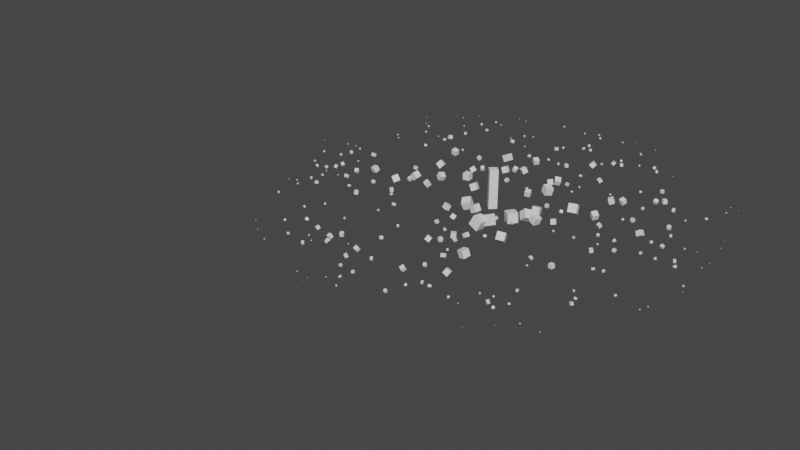 # Source: Stones01.blend  (saved by Blender 3.3.6; exported with 4.5.12 LTS)
import bpy
from mathutils import Matrix  # noqa: F401  (used for matrix-valued properties, if any)

bpy.ops.wm.read_factory_settings(use_empty=True)
scene = bpy.context.scene
scene.name = 'Scene'

# ---- collections
col_collection = bpy.data.collections.new('Collection'); scene.collection.children.link(col_collection)
col_inputstest = bpy.data.collections.new('InputsTest'); scene.collection.children.link(col_inputstest)

# ---- node groups
ng_geometry_nodes = bpy.data.node_groups.new('Geometry Nodes', 'GeometryNodeTree')
_s = ng_geometry_nodes.interface.new_socket(name='Geometry', in_out='OUTPUT', socket_type='NodeSocketGeometry')
_s = ng_geometry_nodes.interface.new_socket(name='Geometry', in_out='INPUT', socket_type='NodeSocketGeometry')
_s = ng_geometry_nodes.interface.new_socket(name='Radius', in_out='INPUT', socket_type='NodeSocketFloat')
_s.subtype = 'DISTANCE'
_s.default_value = 50.0
_s.min_value = 0.0
_s.max_value = 1000.0
_s = ng_geometry_nodes.interface.new_socket(name='Density Factor', in_out='INPUT', socket_type='NodeSocketFloat')
_s.subtype = 'FACTOR'
_s.default_value = 0.1604
_s.min_value = 0.0
_s.max_value = 1.0
_s = ng_geometry_nodes.interface.new_socket(name='Distance Min', in_out='INPUT', socket_type='NodeSocketFloat')
_s.subtype = 'DISTANCE'
_s.default_value = 2.0
_s.min_value = 0.0
_s = ng_geometry_nodes.interface.new_socket(name='Density Max', in_out='INPUT', socket_type='NodeSocketFloat')
_s.default_value = 500.0
_s.min_value = 0.0
_s = ng_geometry_nodes.interface.new_socket(name='Seed', in_out='INPUT', socket_type='NodeSocketInt')
_s = ng_geometry_nodes.interface.new_socket(name='Scale 1', in_out='INPUT', socket_type='NodeSocketFloat')
_s.default_value = 1.0
_s = ng_geometry_nodes.interface.new_socket(name='Scale 2', in_out='INPUT', socket_type='NodeSocketFloat')
_s.default_value = 1.0
ng_geometry_nodes.is_modifier = True
# nodes of 'Geometry Nodes' reference scene objects; filled in after objects exist

# ---- world
world_world = bpy.data.worlds.new('World'); scene.world = world_world
world_world.use_nodes = True; world_world.node_tree.nodes.clear()
_N = world_world.node_tree.nodes; _L = world_world.node_tree.links
n0 = _N.new('ShaderNodeOutputWorld'); n0.name = 'World Output'; n0.location = (300, 300)
n1 = _N.new('ShaderNodeBackground'); n1.name = 'Background'; n1.location = (10, 300)
n1.inputs[0].default_value = (0.05088, 0.05088, 0.05088, 1.0)
_L.new(n1.outputs[0], n0.inputs[0])
n0.is_active_output = True
world_world.color = (0.05088, 0.05088, 0.05088)
world_world.use_sun_shadow = False
world_world.sun_shadow_jitter_overblur = 0.0

# ---- meshes
me_plane = bpy.data.meshes.new('Plane')
me_plane.from_pydata([], [], [])
_uv = me_plane.uv_layers.new(name='UVMap')
_uv.uv.foreach_set('vector', [])
me_plane.update()
me_plane_003 = bpy.data.meshes.new('Plane.003')
me_plane_003.from_pydata([(-48.14, -85.59, 0.0), (39.23, -85.59, 0.0), (-48.14, 30.36, 0.0), (39.23, 30.36, 0.0)], [], [(0, 1, 3, 2)])
_uv = me_plane_003.uv_layers.new(name='UVMap')
_uv.uv.foreach_set('vector', [0.0, 0.0, 1.0, 0.0, 1.0, 1.0, 0.0, 1.0])
me_plane_003.update()
me_suzanne = bpy.data.meshes.new('Suzanne')
me_suzanne.from_pydata([(0.4375, -0.7656, 0.1641), (-0.4375, -0.7656, 0.1641), (0.5, -0.6875, 0.09375), (-0.5, -0.6875, 0.09375), (0.5469, -0.5781, 0.05469), (-0.5469, -0.5781, 0.05469), (0.3516, -0.6172, -0.02344), (-0.3516, -0.6172, -0.02344), (0.3516, -0.7188, 0.03125), (-0.3516, -0.7188, 0.03125), (0.3516, -0.7812, 0.1328), (-0.3516, -0.7812, 0.1328), (0.2734, -0.7969, 0.1641), (-0.2734, -0.7969, 0.1641), (0.2031, -0.7422, 0.09375), (-0.2031, -0.7422, 0.09375), (0.1562, -0.6484, 0.05469), (-0.1562, -0.6484, 0.05469), (0.07812, -0.6562, 0.2422), (-0.07812, -0.6562, 0.2422), (0.1406, -0.7422, 0.2422), (-0.1406, -0.7422, 0.2422), (0.2422, -0.7969, 0.2422), (-0.2422, -0.7969, 0.2422), (0.2734, -0.7969, 0.3281), (-0.2734, -0.7969, 0.3281), (0.2031, -0.7422, 0.3906), (-0.2031, -0.7422, 0.3906), (0.1562, -0.6484, 0.4375), (-0.1562, -0.6484, 0.4375), (0.3516, -0.6172, 0.5156), (-0.3516, -0.6172, 0.5156), (0.3516, -0.7188, 0.4531), (-0.3516, -0.7188, 0.4531), (0.3516, -0.7812, 0.3594), (-0.3516, -0.7812, 0.3594), (0.4375, -0.7656, 0.3281), (-0.4375, -0.7656, 0.3281), (0.5, -0.6875, 0.3906), (-0.5, -0.6875, 0.3906), (0.5469, -0.5781, 0.4375), (-0.5469, -0.5781, 0.4375), (0.625, -0.5625, 0.2422), (-0.625, -0.5625, 0.2422), (0.5625, -0.6719, 0.2422), (-0.5625, -0.6719, 0.2422), (0.4688, -0.7578, 0.2422), (-0.4688, -0.7578, 0.2422), (0.4766, -0.7734, 0.2422), (-0.4766, -0.7734, 0.2422), (0.4453, -0.7812, 0.3359), (-0.4453, -0.7812, 0.3359), (0.3516, -0.8047, 0.375), (-0.3516, -0.8047, 0.375), (0.2656, -0.8203, 0.3359), (-0.2656, -0.8203, 0.3359), (0.2266, -0.8203, 0.2422), (-0.2266, -0.8203, 0.2422), (0.2656, -0.8203, 0.1562), (-0.2656, -0.8203, 0.1562), (0.3516, -0.8281, 0.2422), (-0.3516, -0.8281, 0.2422), (0.3516, -0.8047, 0.1172), (-0.3516, -0.8047, 0.1172), (0.4453, -0.7812, 0.1562), (-0.4453, -0.7812, 0.1562), (0.0, -0.7422, 0.4297), (0.0, -0.8203, 0.3516), (0.0, -0.7344, -0.6797), (0.0, -0.7812, -0.3203), (0.0, -0.7969, -0.1875), (0.0, -0.7188, -0.7734), (0.0, -0.6016, 0.4062), (0.0, -0.5703, 0.5703), (0.0, 0.5469, 0.8984), (0.0, 0.8516, 0.5625), (0.0, 0.8281, 0.07031), (0.0, 0.3516, -0.3828), (0.2031, -0.5625, -0.1875), (-0.2031, -0.5625, -0.1875), (0.3125, -0.5703, -0.4375), (-0.3125, -0.5703, -0.4375), (0.3516, -0.5703, -0.6953), (-0.3516, -0.5703, -0.6953), (0.3672, -0.5312, -0.8906), (-0.3672, -0.5312, -0.8906), (0.3281, -0.5234, -0.9453), (-0.3281, -0.5234, -0.9453), (0.1797, -0.5547, -0.9688), (-0.1797, -0.5547, -0.9688), (0.0, -0.5781, -0.9844), (0.4375, -0.5312, -0.1406), (-0.4375, -0.5312, -0.1406), (0.6328, -0.5391, -0.03906), (-0.6328, -0.5391, -0.03906), (0.8281, -0.4453, 0.1484), (-0.8281, -0.4453, 0.1484), (0.8594, -0.5938, 0.4297), (-0.8594, -0.5938, 0.4297), (0.7109, -0.625, 0.4844), (-0.7109, -0.625, 0.4844), (0.4922, -0.6875, 0.6016), (-0.4922, -0.6875, 0.6016), (0.3203, -0.7344, 0.7578), (-0.3203, -0.7344, 0.7578), (0.1562, -0.7578, 0.7188), (-0.1562, -0.7578, 0.7188), (0.0625, -0.75, 0.4922), (-0.0625, -0.75, 0.4922), (0.1641, -0.7734, 0.4141), (-0.1641, -0.7734, 0.4141), (0.125, -0.7656, 0.3047), (-0.125, -0.7656, 0.3047), (0.2031, -0.7422, 0.09375), (-0.2031, -0.7422, 0.09375), (0.375, -0.7031, 0.01562), (-0.375, -0.7031, 0.01562), (0.4922, -0.6719, 0.0625), (-0.4922, -0.6719, 0.0625), (0.625, -0.6484, 0.1875), (-0.625, -0.6484, 0.1875), (0.6406, -0.6484, 0.2969), (-0.6406, -0.6484, 0.2969), (0.6016, -0.6641, 0.375), (-0.6016, -0.6641, 0.375), (0.4297, -0.7188, 0.4375), (-0.4297, -0.7188, 0.4375), (0.25, -0.7578, 0.4688), (-0.25, -0.7578, 0.4688), (0.0, -0.7344, -0.7656), (0.1094, -0.7344, -0.7188), (-0.1094, -0.7344, -0.7188), (0.1172, -0.7109, -0.8359), (-0.1172, -0.7109, -0.8359), (0.0625, -0.6953, -0.8828), (-0.0625, -0.6953, -0.8828), (0.0, -0.6875, -0.8906), (0.0, -0.75, -0.1953), (0.0, -0.7422, -0.1406), (0.1016, -0.7422, -0.1484), (-0.1016, -0.7422, -0.1484), (0.125, -0.75, -0.2266), (-0.125, -0.75, -0.2266), (0.08594, -0.7422, -0.2891), (-0.08594, -0.7422, -0.2891), (0.3984, -0.6719, -0.04688), (-0.3984, -0.6719, -0.04688), (0.6172, -0.625, 0.05469), (-0.6172, -0.625, 0.05469), (0.7266, -0.6016, 0.2031), (-0.7266, -0.6016, 0.2031), (0.7422, -0.6562, 0.375), (-0.7422, -0.6562, 0.375), (0.6875, -0.7266, 0.4141), (-0.6875, -0.7266, 0.4141), (0.4375, -0.7969, 0.5469), (-0.4375, -0.7969, 0.5469), (0.3125, -0.8359, 0.6406), (-0.3125, -0.8359, 0.6406), (0.2031, -0.8516, 0.6172), (-0.2031, -0.8516, 0.6172), (0.1016, -0.8438, 0.4297), (-0.1016, -0.8438, 0.4297), (0.125, -0.8125, -0.1016), (-0.125, -0.8125, -0.1016), (0.2109, -0.7109, -0.4453), (-0.2109, -0.7109, -0.4453), (0.25, -0.6875, -0.7031), (-0.25, -0.6875, -0.7031), (0.2656, -0.6641, -0.8203), (-0.2656, -0.6641, -0.8203), (0.2344, -0.6328, -0.9141), (-0.2344, -0.6328, -0.9141), (0.1641, -0.6328, -0.9297), (-0.1641, -0.6328, -0.9297), (0.0, -0.6406, -0.9453), (0.0, -0.7266, 0.04688), (0.0, -0.7656, 0.2109), (0.3281, -0.7422, 0.4766), (-0.3281, -0.7422, 0.4766), (0.1641, -0.75, 0.1406), (-0.1641, -0.75, 0.1406), (0.1328, -0.7578, 0.2109), (-0.1328, -0.7578, 0.2109), (0.1172, -0.7344, -0.6875), (-0.1172, -0.7344, -0.6875), (0.07812, -0.75, -0.4453), (-0.07812, -0.75, -0.4453), (0.0, -0.75, -0.4453), (0.0, -0.7422, -0.3281), (0.09375, -0.7812, -0.2734), (-0.09375, -0.7812, -0.2734), (0.1328, -0.7969, -0.2266), (-0.1328, -0.7969, -0.2266), (0.1094, -0.7812, -0.1328), (-0.1094, -0.7812, -0.1328), (0.03906, -0.7812, -0.125), (-0.03906, -0.7812, -0.125), (0.0, -0.8281, -0.2031), (0.04688, -0.8125, -0.1484), (-0.04688, -0.8125, -0.1484), (0.09375, -0.8125, -0.1562), (-0.09375, -0.8125, -0.1562), (0.1094, -0.8281, -0.2266), (-0.1094, -0.8281, -0.2266), (0.07812, -0.8047, -0.25), (-0.07812, -0.8047, -0.25), (0.0, -0.8047, -0.2891), (0.2578, -0.5547, -0.3125), (-0.2578, -0.5547, -0.3125), (0.1641, -0.7109, -0.2422), (-0.1641, -0.7109, -0.2422), (0.1797, -0.7109, -0.3125), (-0.1797, -0.7109, -0.3125), (0.2344, -0.5547, -0.25), (-0.2344, -0.5547, -0.25), (0.0, -0.6875, -0.875), (0.04688, -0.6875, -0.8672), (-0.04688, -0.6875, -0.8672), (0.09375, -0.7109, -0.8203), (-0.09375, -0.7109, -0.8203), (0.09375, -0.7266, -0.7422), (-0.09375, -0.7266, -0.7422), (0.0, -0.6562, -0.7812), (0.09375, -0.6641, -0.75), (-0.09375, -0.6641, -0.75), (0.09375, -0.6406, -0.8125), (-0.09375, -0.6406, -0.8125), (0.04688, -0.6328, -0.8516), (-0.04688, -0.6328, -0.8516), (0.0, -0.6328, -0.8594), (0.1719, -0.7812, 0.2188), (-0.1719, -0.7812, 0.2188), (0.1875, -0.7734, 0.1562), (-0.1875, -0.7734, 0.1562), (0.3359, -0.7578, 0.4297), (-0.3359, -0.7578, 0.4297), (0.2734, -0.7734, 0.4219), (-0.2734, -0.7734, 0.4219), (0.4219, -0.7734, 0.3984), (-0.4219, -0.7734, 0.3984), (0.5625, -0.6953, 0.3516), (-0.5625, -0.6953, 0.3516), (0.5859, -0.6875, 0.2891), (-0.5859, -0.6875, 0.2891), (0.5781, -0.6797, 0.1953), (-0.5781, -0.6797, 0.1953), (0.4766, -0.7188, 0.1016), (-0.4766, -0.7188, 0.1016), (0.375, -0.7422, 0.0625), (-0.375, -0.7422, 0.0625), (0.2266, -0.7812, 0.1094), (-0.2266, -0.7812, 0.1094), (0.1797, -0.7812, 0.2969), (-0.1797, -0.7812, 0.2969), (0.2109, -0.7812, 0.375), (-0.2109, -0.7812, 0.375), (0.2344, -0.7578, 0.3594), (-0.2344, -0.7578, 0.3594), (0.1953, -0.7578, 0.2969), (-0.1953, -0.7578, 0.2969), (0.2422, -0.7578, 0.125), (-0.2422, -0.7578, 0.125), (0.375, -0.7266, 0.08594), (-0.375, -0.7266, 0.08594), (0.4609, -0.7031, 0.1172), (-0.4609, -0.7031, 0.1172), (0.5469, -0.6719, 0.2109), (-0.5469, -0.6719, 0.2109), (0.5547, -0.6719, 0.2812), (-0.5547, -0.6719, 0.2812), (0.5312, -0.6797, 0.3359), (-0.5312, -0.6797, 0.3359), (0.4141, -0.75, 0.3906), (-0.4141, -0.75, 0.3906), (0.2812, -0.7656, 0.3984), (-0.2812, -0.7656, 0.3984), (0.3359, -0.75, 0.4062), (-0.3359, -0.75, 0.4062), (0.2031, -0.75, 0.1719), (-0.2031, -0.75, 0.1719), (0.1953, -0.75, 0.2266), (-0.1953, -0.75, 0.2266), (0.1094, -0.6094, 0.4609), (-0.1094, -0.6094, 0.4609), (0.1953, -0.6172, 0.6641), (-0.1953, -0.6172, 0.6641), (0.3359, -0.5938, 0.6875), (-0.3359, -0.5938, 0.6875), (0.4844, -0.5547, 0.5547), (-0.4844, -0.5547, 0.5547), (0.6797, -0.4922, 0.4531), (-0.6797, -0.4922, 0.4531), (0.7969, -0.4609, 0.4062), (-0.7969, -0.4609, 0.4062), (0.7734, -0.375, 0.1641), (-0.7734, -0.375, 0.1641), (0.6016, -0.4141, 0.0), (-0.6016, -0.4141, 0.0), (0.4375, -0.4688, -0.09375), (-0.4375, -0.4688, -0.09375), (0.0, -0.2891, 0.8984), (0.0, 0.07812, 0.9844), (0.0, 0.6719, -0.1953), (0.0, -0.1875, -0.4609), (0.0, -0.4609, -0.9766), (0.0, -0.3438, -0.8047), (0.0, -0.3203, -0.5703), (0.0, -0.2812, -0.4844), (0.8516, -0.05469, 0.2344), (-0.8516, -0.05469, 0.2344), (0.8594, 0.04688, 0.3203), (-0.8594, 0.04688, 0.3203), (0.7734, 0.4375, 0.2656), (-0.7734, 0.4375, 0.2656), (0.4609, 0.7031, 0.4375), (-0.4609, 0.7031, 0.4375), (0.7344, -0.07031, -0.04688), (-0.7344, -0.07031, -0.04688), (0.5938, 0.1641, -0.125), (-0.5938, 0.1641, -0.125), (0.6406, 0.4297, -0.007812), (-0.6406, 0.4297, -0.007812), (0.3359, 0.6641, 0.05469), (-0.3359, 0.6641, 0.05469), (0.2344, -0.4062, -0.3516), (-0.2344, -0.4062, -0.3516), (0.1797, -0.2578, -0.4141), (-0.1797, -0.2578, -0.4141), (0.2891, -0.3828, -0.7109), (-0.2891, -0.3828, -0.7109), (0.25, -0.3906, -0.5), (-0.25, -0.3906, -0.5), (0.3281, -0.3984, -0.9141), (-0.3281, -0.3984, -0.9141), (0.1406, -0.3672, -0.7578), (-0.1406, -0.3672, -0.7578), (0.125, -0.3594, -0.5391), (-0.125, -0.3594, -0.5391), (0.1641, -0.4375, -0.9453), (-0.1641, -0.4375, -0.9453), (0.2188, -0.4297, -0.2812), (-0.2188, -0.4297, -0.2812), (0.2109, -0.4688, -0.2266), (-0.2109, -0.4688, -0.2266), (0.2031, -0.5, -0.1719), (-0.2031, -0.5, -0.1719), (0.2109, -0.1641, -0.3906), (-0.2109, -0.1641, -0.3906), (0.2969, 0.2656, -0.3125), (-0.2969, 0.2656, -0.3125), (0.3438, 0.5391, -0.1484), (-0.3438, 0.5391, -0.1484), (0.4531, 0.3828, 0.8672), (-0.4531, 0.3828, 0.8672), (0.4531, 0.07031, 0.9297), (-0.4531, 0.07031, 0.9297), (0.4531, -0.2344, 0.8516), (-0.4531, -0.2344, 0.8516), (0.4609, -0.4297, 0.5234), (-0.4609, -0.4297, 0.5234), (0.7266, -0.3359, 0.4062), (-0.7266, -0.3359, 0.4062), (0.6328, -0.2812, 0.4531), (-0.6328, -0.2812, 0.4531), (0.6406, -0.05469, 0.7031), (-0.6406, -0.05469, 0.7031), (0.7969, -0.125, 0.5625), (-0.7969, -0.125, 0.5625), (0.7969, 0.1172, 0.6172), (-0.7969, 0.1172, 0.6172), (0.6406, 0.1953, 0.75), (-0.6406, 0.1953, 0.75), (0.6406, 0.4453, 0.6797), (-0.6406, 0.4453, 0.6797), (0.7969, 0.3594, 0.5391), (-0.7969, 0.3594, 0.5391), (0.6172, 0.5859, 0.3281), (-0.6172, 0.5859, 0.3281), (0.4844, 0.5469, 0.02344), (-0.4844, 0.5469, 0.02344), (0.8203, 0.2031, 0.3281), (-0.8203, 0.2031, 0.3281), (0.4062, -0.1484, -0.1719), (-0.4062, -0.1484, -0.1719), (0.4297, 0.2109, -0.1953), (-0.4297, 0.2109, -0.1953), (0.8906, 0.2344, 0.4062), (-0.8906, 0.2344, 0.4062), (0.7734, 0.125, -0.1406), (-0.7734, 0.125, -0.1406), (1.039, 0.3281, -0.1016), (-1.039, 0.3281, -0.1016), (1.281, 0.4297, 0.05469), (-1.281, 0.4297, 0.05469), (1.352, 0.4219, 0.3203), (-1.352, 0.4219, 0.3203), (1.234, 0.4219, 0.5078), (-1.234, 0.4219, 0.5078), (1.023, 0.3125, 0.4766), (-1.023, 0.3125, 0.4766), (1.016, 0.2891, 0.4141), (-1.016, 0.2891, 0.4141), (1.188, 0.3906, 0.4375), (-1.188, 0.3906, 0.4375), (1.266, 0.4062, 0.2891), (-1.266, 0.4062, 0.2891), (1.211, 0.4062, 0.07812), (-1.211, 0.4062, 0.07812), (1.031, 0.3047, -0.03906), (-1.031, 0.3047, -0.03906), (0.8281, 0.1328, -0.07031), (-0.8281, 0.1328, -0.07031), (0.9219, 0.2188, 0.3594), (-0.9219, 0.2188, 0.3594), (0.9453, 0.2891, 0.3047), (-0.9453, 0.2891, 0.3047), (0.8828, 0.2109, -0.02344), (-0.8828, 0.2109, -0.02344), (1.039, 0.3672, 0.0), (-1.039, 0.3672, 0.0), (1.188, 0.4453, 0.09375), (-1.188, 0.4453, 0.09375), (1.234, 0.4453, 0.25), (-1.234, 0.4453, 0.25), (1.172, 0.4375, 0.3594), (-1.172, 0.4375, 0.3594), (1.023, 0.3594, 0.3438), (-1.023, 0.3594, 0.3438), (0.8438, 0.2109, 0.2891), (-0.8438, 0.2109, 0.2891), (0.8359, 0.2734, 0.1719), (-0.8359, 0.2734, 0.1719), (0.7578, 0.2734, 0.09375), (-0.7578, 0.2734, 0.09375), (0.8203, 0.2734, 0.08594), (-0.8203, 0.2734, 0.08594), (0.8438, 0.2734, 0.01562), (-0.8438, 0.2734, 0.01562), (0.8125, 0.2734, -0.01562), (-0.8125, 0.2734, -0.01562), (0.7266, 0.07031, 0.0), (-0.7266, 0.07031, 0.0), (0.7188, 0.1719, -0.02344), (-0.7188, 0.1719, -0.02344), (0.7188, 0.1875, 0.03906), (-0.7188, 0.1875, 0.03906), (0.7969, 0.2109, 0.2031), (-0.7969, 0.2109, 0.2031), (0.8906, 0.2656, 0.2422), (-0.8906, 0.2656, 0.2422), (0.8906, 0.3203, 0.2344), (-0.8906, 0.3203, 0.2344), (0.8125, 0.3203, -0.01562), (-0.8125, 0.3203, -0.01562), (0.8516, 0.3203, 0.01562), (-0.8516, 0.3203, 0.01562), (0.8281, 0.3203, 0.07812), (-0.8281, 0.3203, 0.07812), (0.7656, 0.3203, 0.09375), (-0.7656, 0.3203, 0.09375), (0.8438, 0.3203, 0.1719), (-0.8438, 0.3203, 0.1719), (1.039, 0.4141, 0.3281), (-1.039, 0.4141, 0.3281), (1.188, 0.4844, 0.3438), (-1.188, 0.4844, 0.3438), (1.258, 0.4922, 0.2422), (-1.258, 0.4922, 0.2422), (1.211, 0.4844, 0.08594), (-1.211, 0.4844, 0.08594), (1.047, 0.4219, 0.0), (-1.047, 0.4219, 0.0), (0.8828, 0.2656, -0.01562), (-0.8828, 0.2656, -0.01562), (0.9531, 0.3438, 0.2891), (-0.9531, 0.3438, 0.2891), (0.8906, 0.3281, 0.1094), (-0.8906, 0.3281, 0.1094), (0.9375, 0.3359, 0.0625), (-0.9375, 0.3359, 0.0625), (1.0, 0.3672, 0.125), (-1.0, 0.3672, 0.125), (0.9609, 0.3516, 0.1719), (-0.9609, 0.3516, 0.1719), (1.016, 0.375, 0.2344), (-1.016, 0.375, 0.2344), (1.055, 0.3828, 0.1875), (-1.055, 0.3828, 0.1875), (1.109, 0.3906, 0.2109), (-1.109, 0.3906, 0.2109), (1.086, 0.3906, 0.2734), (-1.086, 0.3906, 0.2734), (1.023, 0.4844, 0.4375), (-1.023, 0.4844, 0.4375), (1.25, 0.5469, 0.4688), (-1.25, 0.5469, 0.4688), (1.367, 0.5, 0.2969), (-1.367, 0.5, 0.2969), (1.312, 0.5312, 0.05469), (-1.312, 0.5312, 0.05469), (1.039, 0.4922, -0.08594), (-1.039, 0.4922, -0.08594), (0.7891, 0.3281, -0.125), (-0.7891, 0.3281, -0.125), (0.8594, 0.3828, 0.3828), (-0.8594, 0.3828, 0.3828)], [], [(46, 0, 2, 44), (3, 1, 47, 45), (44, 2, 4, 42), (5, 3, 45, 43), (2, 8, 6, 4), (7, 9, 3, 5), (0, 10, 8, 2), (9, 11, 1, 3), (10, 12, 14, 8), (15, 13, 11, 9), (8, 14, 16, 6), (17, 15, 9, 7), (14, 20, 18, 16), (19, 21, 15, 17), (12, 22, 20, 14), (21, 23, 13, 15), (22, 24, 26, 20), (27, 25, 23, 21), (20, 26, 28, 18), (29, 27, 21, 19), (26, 32, 30, 28), (31, 33, 27, 29), (24, 34, 32, 26), (33, 35, 25, 27), (34, 36, 38, 32), (39, 37, 35, 33), (32, 38, 40, 30), (41, 39, 33, 31), (38, 44, 42, 40), (43, 45, 39, 41), (36, 46, 44, 38), (45, 47, 37, 39), (46, 36, 50, 48), (51, 37, 47, 49), (36, 34, 52, 50), (53, 35, 37, 51), (34, 24, 54, 52), (55, 25, 35, 53), (24, 22, 56, 54), (57, 23, 25, 55), (22, 12, 58, 56), (59, 13, 23, 57), (12, 10, 62, 58), (63, 11, 13, 59), (10, 0, 64, 62), (65, 1, 11, 63), (0, 46, 48, 64), (49, 47, 1, 65), (60, 64, 48), (49, 65, 61), (62, 64, 60), (61, 65, 63), (60, 58, 62), (63, 59, 61), (60, 56, 58), (59, 57, 61), (60, 54, 56), (57, 55, 61), (60, 52, 54), (55, 53, 61), (60, 50, 52), (53, 51, 61), (60, 48, 50), (51, 49, 61), (88, 173, 175, 90), (175, 174, 89, 90), (86, 171, 173, 88), (174, 172, 87, 89), (84, 169, 171, 86), (172, 170, 85, 87), (82, 167, 169, 84), (170, 168, 83, 85), (80, 165, 167, 82), (168, 166, 81, 83), (78, 91, 145, 163), (146, 92, 79, 164), (91, 93, 147, 145), (148, 94, 92, 146), (93, 95, 149, 147), (150, 96, 94, 148), (95, 97, 151, 149), (152, 98, 96, 150), (97, 99, 153, 151), (154, 100, 98, 152), (99, 101, 155, 153), (156, 102, 100, 154), (101, 103, 157, 155), (158, 104, 102, 156), (103, 105, 159, 157), (160, 106, 104, 158), (105, 107, 161, 159), (162, 108, 106, 160), (107, 66, 67, 161), (67, 66, 108, 162), (109, 127, 159, 161), (160, 128, 110, 162), (127, 178, 157, 159), (158, 179, 128, 160), (125, 155, 157, 178), (158, 156, 126, 179), (123, 153, 155, 125), (156, 154, 124, 126), (121, 151, 153, 123), (154, 152, 122, 124), (119, 149, 151, 121), (152, 150, 120, 122), (117, 147, 149, 119), (150, 148, 118, 120), (115, 145, 147, 117), (148, 146, 116, 118), (113, 163, 145, 115), (146, 164, 114, 116), (113, 180, 176, 163), (176, 181, 114, 164), (109, 161, 67, 111), (67, 162, 110, 112), (111, 67, 177, 182), (177, 67, 112, 183), (176, 180, 182, 177), (183, 181, 176, 177), (134, 136, 175, 173), (175, 136, 135, 174), (132, 134, 173, 171), (174, 135, 133, 172), (130, 132, 171, 169), (172, 133, 131, 170), (165, 186, 184, 167), (185, 187, 166, 168), (130, 169, 167, 184), (168, 170, 131, 185), (143, 189, 188, 186), (188, 189, 144, 187), (184, 186, 188, 68), (188, 187, 185, 68), (129, 130, 184, 68), (185, 131, 129, 68), (141, 192, 190, 143), (191, 193, 142, 144), (139, 194, 192, 141), (193, 195, 140, 142), (138, 196, 194, 139), (195, 197, 138, 140), (137, 70, 196, 138), (197, 70, 137, 138), (189, 143, 190, 69), (191, 144, 189, 69), (69, 190, 205, 207), (206, 191, 69, 207), (70, 198, 199, 196), (200, 198, 70, 197), (196, 199, 201, 194), (202, 200, 197, 195), (194, 201, 203, 192), (204, 202, 195, 193), (192, 203, 205, 190), (206, 204, 193, 191), (198, 203, 201, 199), (202, 204, 198, 200), (198, 207, 205, 203), (206, 207, 198, 204), (138, 139, 163, 176), (164, 140, 138, 176), (139, 141, 210, 163), (211, 142, 140, 164), (141, 143, 212, 210), (213, 144, 142, 211), (143, 186, 165, 212), (166, 187, 144, 213), (80, 208, 212, 165), (213, 209, 81, 166), (208, 214, 210, 212), (211, 215, 209, 213), (78, 163, 210, 214), (211, 164, 79, 215), (130, 129, 71, 221), (71, 129, 131, 222), (132, 130, 221, 219), (222, 131, 133, 220), (134, 132, 219, 217), (220, 133, 135, 218), (136, 134, 217, 216), (218, 135, 136, 216), (216, 217, 228, 230), (229, 218, 216, 230), (217, 219, 226, 228), (227, 220, 218, 229), (219, 221, 224, 226), (225, 222, 220, 227), (221, 71, 223, 224), (223, 71, 222, 225), (223, 230, 228, 224), (229, 230, 223, 225), (224, 228, 226), (227, 229, 225), (182, 180, 233, 231), (234, 181, 183, 232), (111, 182, 231, 253), (232, 183, 112, 254), (109, 111, 253, 255), (254, 112, 110, 256), (180, 113, 251, 233), (252, 114, 181, 234), (113, 115, 249, 251), (250, 116, 114, 252), (115, 117, 247, 249), (248, 118, 116, 250), (117, 119, 245, 247), (246, 120, 118, 248), (119, 121, 243, 245), (244, 122, 120, 246), (121, 123, 241, 243), (242, 124, 122, 244), (123, 125, 239, 241), (240, 126, 124, 242), (125, 178, 235, 239), (236, 179, 126, 240), (178, 127, 237, 235), (238, 128, 179, 236), (127, 109, 255, 237), (256, 110, 128, 238), (237, 255, 257, 275), (258, 256, 238, 276), (235, 237, 275, 277), (276, 238, 236, 278), (239, 235, 277, 273), (278, 236, 240, 274), (241, 239, 273, 271), (274, 240, 242, 272), (243, 241, 271, 269), (272, 242, 244, 270), (245, 243, 269, 267), (270, 244, 246, 268), (247, 245, 267, 265), (268, 246, 248, 266), (249, 247, 265, 263), (266, 248, 250, 264), (251, 249, 263, 261), (264, 250, 252, 262), (233, 251, 261, 279), (262, 252, 234, 280), (255, 253, 259, 257), (260, 254, 256, 258), (253, 231, 281, 259), (282, 232, 254, 260), (231, 233, 279, 281), (280, 234, 232, 282), (66, 107, 283, 72), (284, 108, 66, 72), (107, 105, 285, 283), (286, 106, 108, 284), (105, 103, 287, 285), (288, 104, 106, 286), (103, 101, 289, 287), (290, 102, 104, 288), (101, 99, 291, 289), (292, 100, 102, 290), (99, 97, 293, 291), (294, 98, 100, 292), (97, 95, 295, 293), (296, 96, 98, 294), (95, 93, 297, 295), (298, 94, 96, 296), (93, 91, 299, 297), (300, 92, 94, 298), (307, 308, 327, 337), (328, 308, 307, 338), (306, 307, 337, 335), (338, 307, 306, 336), (305, 306, 335, 339), (336, 306, 305, 340), (88, 90, 305, 339), (305, 90, 89, 340), (86, 88, 339, 333), (340, 89, 87, 334), (84, 86, 333, 329), (334, 87, 85, 330), (82, 84, 329, 331), (330, 85, 83, 332), (329, 335, 337, 331), (338, 336, 330, 332), (329, 333, 339, 335), (340, 334, 330, 336), (325, 331, 337, 327), (338, 332, 326, 328), (80, 82, 331, 325), (332, 83, 81, 326), (208, 341, 343, 214), (344, 342, 209, 215), (80, 325, 341, 208), (342, 326, 81, 209), (78, 214, 343, 345), (344, 215, 79, 346), (78, 345, 299, 91), (300, 346, 79, 92), (76, 323, 351, 303), (352, 324, 76, 303), (303, 351, 349, 77), (350, 352, 303, 77), (77, 349, 347, 304), (348, 350, 77, 304), (304, 347, 327, 308), (328, 348, 304, 308), (325, 327, 347, 341), (348, 328, 326, 342), (295, 297, 317, 309), (318, 298, 296, 310), (75, 315, 323, 76), (324, 316, 75, 76), (301, 357, 355, 302), (356, 358, 301, 302), (302, 355, 353, 74), (354, 356, 302, 74), (74, 353, 315, 75), (316, 354, 74, 75), (291, 293, 361, 363), (362, 294, 292, 364), (363, 361, 367, 365), (368, 362, 364, 366), (365, 367, 369, 371), (370, 368, 366, 372), (371, 369, 375, 373), (376, 370, 372, 374), (313, 377, 373, 375), (374, 378, 314, 376), (315, 353, 373, 377), (374, 354, 316, 378), (353, 355, 371, 373), (372, 356, 354, 374), (355, 357, 365, 371), (366, 358, 356, 372), (357, 359, 363, 365), (364, 360, 358, 366), (289, 291, 363, 359), (364, 292, 290, 360), (73, 359, 357, 301), (358, 360, 73, 301), (283, 285, 287, 289), (288, 286, 284, 290), (283, 289, 359, 73), (360, 290, 284, 73), (72, 283, 73), (73, 284, 72), (293, 295, 309, 361), (310, 296, 294, 362), (309, 311, 367, 361), (368, 312, 310, 362), (311, 381, 369, 367), (370, 382, 312, 368), (313, 375, 369, 381), (370, 376, 314, 382), (347, 349, 385, 383), (386, 350, 348, 384), (317, 383, 385, 319), (386, 384, 318, 320), (297, 299, 383, 317), (384, 300, 298, 318), (299, 343, 341, 383), (342, 344, 300, 384), (341, 347, 383), (384, 348, 342), (299, 345, 343), (344, 346, 300), (313, 321, 379, 377), (380, 322, 314, 378), (315, 377, 379, 323), (380, 378, 316, 324), (319, 385, 379, 321), (380, 386, 320, 322), (349, 351, 379, 385), (380, 352, 350, 386), (323, 379, 351), (352, 380, 324), (399, 387, 413, 401), (414, 388, 400, 402), (399, 401, 403, 397), (404, 402, 400, 398), (397, 403, 405, 395), (406, 404, 398, 396), (395, 405, 407, 393), (408, 406, 396, 394), (393, 407, 409, 391), (410, 408, 394, 392), (391, 409, 411, 389), (412, 410, 392, 390), (409, 419, 417, 411), (418, 420, 410, 412), (407, 421, 419, 409), (420, 422, 408, 410), (405, 423, 421, 407), (422, 424, 406, 408), (403, 425, 423, 405), (424, 426, 404, 406), (401, 427, 425, 403), (426, 428, 402, 404), (401, 413, 415, 427), (416, 414, 402, 428), (317, 319, 443, 441), (444, 320, 318, 442), (319, 389, 411, 443), (412, 390, 320, 444), (309, 317, 441, 311), (442, 318, 310, 312), (381, 429, 413, 387), (414, 430, 382, 388), (411, 417, 439, 443), (440, 418, 412, 444), (437, 445, 443, 439), (444, 446, 438, 440), (433, 445, 437, 435), (438, 446, 434, 436), (431, 447, 445, 433), (446, 448, 432, 434), (429, 447, 431, 449), (432, 448, 430, 450), (413, 429, 449, 415), (450, 430, 414, 416), (311, 447, 429, 381), (430, 448, 312, 382), (311, 441, 445, 447), (446, 442, 312, 448), (441, 443, 445), (446, 444, 442), (415, 449, 451, 475), (452, 450, 416, 476), (449, 431, 461, 451), (462, 432, 450, 452), (431, 433, 459, 461), (460, 434, 432, 462), (433, 435, 457, 459), (458, 436, 434, 460), (435, 437, 455, 457), (456, 438, 436, 458), (437, 439, 453, 455), (454, 440, 438, 456), (439, 417, 473, 453), (474, 418, 440, 454), (427, 415, 475, 463), (476, 416, 428, 464), (425, 427, 463, 465), (464, 428, 426, 466), (423, 425, 465, 467), (466, 426, 424, 468), (421, 423, 467, 469), (468, 424, 422, 470), (419, 421, 469, 471), (470, 422, 420, 472), (417, 419, 471, 473), (472, 420, 418, 474), (457, 455, 479, 477), (480, 456, 458, 478), (477, 479, 481, 483), (482, 480, 478, 484), (483, 481, 487, 485), (488, 482, 484, 486), (485, 487, 489, 491), (490, 488, 486, 492), (463, 475, 485, 491), (486, 476, 464, 492), (451, 483, 485, 475), (486, 484, 452, 476), (451, 461, 477, 483), (478, 462, 452, 484), (457, 477, 461, 459), (462, 478, 458, 460), (453, 473, 479, 455), (480, 474, 454, 456), (471, 481, 479, 473), (480, 482, 472, 474), (469, 487, 481, 471), (482, 488, 470, 472), (467, 489, 487, 469), (488, 490, 468, 470), (465, 491, 489, 467), (490, 492, 466, 468), (463, 491, 465), (466, 492, 464), (391, 389, 503, 501), (504, 390, 392, 502), (393, 391, 501, 499), (502, 392, 394, 500), (395, 393, 499, 497), (500, 394, 396, 498), (397, 395, 497, 495), (498, 396, 398, 496), (399, 397, 495, 493), (496, 398, 400, 494), (387, 399, 493, 505), (494, 400, 388, 506), (493, 501, 503, 505), (504, 502, 494, 506), (493, 495, 499, 501), (500, 496, 494, 502), (495, 497, 499), (500, 498, 496), (313, 381, 387, 505), (388, 382, 314, 506), (313, 505, 503, 321), (504, 506, 314, 322), (319, 321, 503, 389), (504, 322, 320, 390)])
_uv = me_suzanne.uv_layers.new(name='UVMap')
_uv.uv.foreach_set('vector', [0.891, 0.5901, 0.8706, 0.5896, 0.8601, 0.5601, 0.9046, 0.5594, 0.8562, 0.8505, 0.8681, 0.8215, 0.8884, 0.822, 0.9006, 0.8532, 0.9046, 0.5594, 0.8601, 0.5601, 0.853, 0.5216, 0.9202, 0.5245, 0.8475, 0.8887, 0.8562, 0.8505, 0.9006, 0.8532, 0.9147, 0.8887, 0.8601, 0.5601, 0.8289, 0.5908, 0.7985, 0.5695, 0.853, 0.5216, 0.7951, 0.8384, 0.8264, 0.8185, 0.8562, 0.8505, 0.8475, 0.8887, 0.8706, 0.5896, 0.8544, 0.6048, 0.8289, 0.5908, 0.8601, 0.5601, 0.8264, 0.8185, 0.8525, 0.8057, 0.8681, 0.8215, 0.8562, 0.8505, 0.8544, 0.6048, 0.8541, 0.6255, 0.8282, 0.6334, 0.8289, 0.5908, 0.8276, 0.776, 0.8532, 0.785, 0.8525, 0.8057, 0.8264, 0.8185, 0.8289, 0.5908, 0.8282, 0.6334, 0.791, 0.6454, 0.7985, 0.5695, 0.791, 0.7622, 0.8276, 0.776, 0.8264, 0.8185, 0.7951, 0.8384, 0.8282, 0.6334, 0.8552, 0.6685, 0.8424, 0.7025, 0.791, 0.6454, 0.8448, 0.7075, 0.8561, 0.742, 0.8276, 0.776, 0.791, 0.7622, 0.8541, 0.6255, 0.8675, 0.6423, 0.8552, 0.6685, 0.8282, 0.6334, 0.8561, 0.742, 0.8673, 0.7688, 0.8532, 0.785, 0.8276, 0.776, 0.8675, 0.6423, 0.8905, 0.6419, 0.9004, 0.667, 0.8552, 0.6685, 0.9012, 0.7456, 0.8902, 0.7702, 0.8673, 0.7688, 0.8561, 0.742, 0.8552, 0.6685, 0.9004, 0.667, 0.9189, 0.6997, 0.8424, 0.7025, 0.9212, 0.7137, 0.9012, 0.7456, 0.8561, 0.742, 0.8448, 0.7075, 0.9004, 0.667, 0.9319, 0.6368, 0.9684, 0.6453, 0.9189, 0.6997, 0.9682, 0.7702, 0.9314, 0.7771, 0.9012, 0.7456, 0.9212, 0.7137, 0.8905, 0.6419, 0.9059, 0.6279, 0.9319, 0.6368, 0.9004, 0.667, 0.9314, 0.7771, 0.905, 0.7849, 0.8902, 0.7702, 0.9012, 0.7456, 0.9059, 0.6279, 0.9062, 0.6057, 0.9337, 0.593, 0.9319, 0.6368, 0.9312, 0.8209, 0.9044, 0.807, 0.905, 0.7849, 0.9314, 0.7771, 0.9319, 0.6368, 0.9337, 0.593, 0.9684, 0.5738, 0.9684, 0.6453, 0.965, 0.8417, 0.9312, 0.8209, 0.9314, 0.7771, 0.9682, 0.7702, 0.9337, 0.593, 0.9046, 0.5594, 0.9202, 0.5245, 0.9684, 0.5738, 0.9147, 0.8887, 0.9006, 0.8532, 0.9312, 0.8209, 0.965, 0.8417, 0.9062, 0.6057, 0.891, 0.5901, 0.9046, 0.5594, 0.9337, 0.593, 0.9006, 0.8532, 0.8884, 0.822, 0.9044, 0.807, 0.9312, 0.8209, 0.891, 0.5901, 0.9062, 0.6057, 0.9024, 0.6079, 0.8896, 0.5933, 0.9006, 0.8047, 0.9044, 0.807, 0.8884, 0.822, 0.8872, 0.8187, 0.9062, 0.6057, 0.9059, 0.6279, 0.8998, 0.6263, 0.9024, 0.6079, 0.8988, 0.7862, 0.905, 0.7849, 0.9044, 0.807, 0.9006, 0.8047, 0.9059, 0.6279, 0.8905, 0.6419, 0.8878, 0.6365, 0.8998, 0.6263, 0.8874, 0.7754, 0.8902, 0.7702, 0.905, 0.7849, 0.8988, 0.7862, 0.8905, 0.6419, 0.8675, 0.6423, 0.8709, 0.6352, 0.8878, 0.6365, 0.8704, 0.776, 0.8673, 0.7688, 0.8902, 0.7702, 0.8874, 0.7754, 0.8675, 0.6423, 0.8541, 0.6255, 0.8599, 0.6239, 0.8709, 0.6352, 0.8589, 0.7868, 0.8532, 0.785, 0.8673, 0.7688, 0.8704, 0.776, 0.8541, 0.6255, 0.8544, 0.6048, 0.8597, 0.6082, 0.8599, 0.6239, 0.8579, 0.8025, 0.8525, 0.8057, 0.8532, 0.785, 0.8589, 0.7868, 0.8544, 0.6048, 0.8706, 0.5896, 0.8717, 0.594, 0.8597, 0.6082, 0.8693, 0.8172, 0.8681, 0.8215, 0.8525, 0.8057, 0.8579, 0.8025, 0.8706, 0.5896, 0.891, 0.5901, 0.8896, 0.5933, 0.8717, 0.594, 0.8872, 0.8187, 0.8884, 0.822, 0.8681, 0.8215, 0.8693, 0.8172, 0.8794, 0.6165, 0.8717, 0.594, 0.8896, 0.5933, 0.8872, 0.8187, 0.8693, 0.8172, 0.878, 0.7951, 0.8597, 0.6082, 0.8717, 0.594, 0.8794, 0.6165, 0.878, 0.7951, 0.8693, 0.8172, 0.8579, 0.8025, 0.8794, 0.6165, 0.8599, 0.6239, 0.8597, 0.6082, 0.8579, 0.8025, 0.8589, 0.7868, 0.878, 0.7951, 0.8794, 0.6165, 0.8709, 0.6352, 0.8599, 0.6239, 0.8589, 0.7868, 0.8704, 0.776, 0.878, 0.7951, 0.8794, 0.6165, 0.8878, 0.6365, 0.8709, 0.6352, 0.8704, 0.776, 0.8874, 0.7754, 0.878, 0.7951, 0.8794, 0.6165, 0.8998, 0.6263, 0.8878, 0.6365, 0.8874, 0.7754, 0.8988, 0.7862, 0.878, 0.7951, 0.8794, 0.6165, 0.9024, 0.6079, 0.8998, 0.6263, 0.8988, 0.7862, 0.9006, 0.8047, 0.878, 0.7951, 0.8794, 0.6165, 0.8896, 0.5933, 0.9024, 0.6079, 0.9006, 0.8047, 0.8872, 0.8187, 0.878, 0.7951, 0.5403, 0.05381, 0.5364, 0.06207, 0.5189, 0.05968, 0.5189, 0.05029, 0.5189, 0.05968, 0.5015, 0.06204, 0.4976, 0.05377, 0.5189, 0.05029, 0.5519, 0.05834, 0.5428, 0.06409, 0.5364, 0.06207, 0.5403, 0.05381, 0.5015, 0.06204, 0.4951, 0.06405, 0.486, 0.05827, 0.4976, 0.05377, 0.5551, 0.0619, 0.5463, 0.07267, 0.5428, 0.06409, 0.5519, 0.05834, 0.4951, 0.06405, 0.4916, 0.07262, 0.4828, 0.06183, 0.486, 0.05827, 0.5638, 0.07659, 0.5483, 0.08489, 0.5463, 0.07267, 0.5551, 0.0619, 0.4916, 0.07262, 0.4895, 0.08486, 0.474, 0.07651, 0.4828, 0.06183, 0.5831, 0.1085, 0.5556, 0.1217, 0.5483, 0.08489, 0.5638, 0.07659, 0.4895, 0.08486, 0.4822, 0.1218, 0.4545, 0.1085, 0.474, 0.07651, 0.6055, 0.1651, 0.6474, 0.2005, 0.6215, 0.2278, 0.5531, 0.2096, 0.4165, 0.2295, 0.3897, 0.2019, 0.432, 0.1656, 0.4853, 0.2101, 0.6474, 0.2005, 0.6764, 0.2332, 0.6648, 0.2532, 0.6215, 0.2278, 0.3727, 0.2564, 0.3603, 0.2359, 0.3897, 0.2019, 0.4165, 0.2295, 0.6764, 0.2332, 0.7153, 0.2654, 0.6839, 0.28, 0.6648, 0.2532, 0.3537, 0.2846, 0.3205, 0.2703, 0.3603, 0.2359, 0.3727, 0.2564, 0.7153, 0.2654, 0.7073, 0.3101, 0.6875, 0.3115, 0.6839, 0.28, 0.3512, 0.3174, 0.3307, 0.3169, 0.3205, 0.2703, 0.3537, 0.2846, 0.7073, 0.3101, 0.6974, 0.3327, 0.6768, 0.3239, 0.6875, 0.3115, 0.3627, 0.3297, 0.342, 0.3397, 0.3307, 0.3169, 0.3512, 0.3174, 0.6974, 0.3327, 0.6628, 0.3725, 0.6391, 0.3573, 0.6768, 0.3239, 0.4028, 0.3621, 0.3793, 0.3787, 0.342, 0.3397, 0.3627, 0.3297, 0.6628, 0.3725, 0.6268, 0.3958, 0.6183, 0.3752, 0.6391, 0.3573, 0.4246, 0.3793, 0.4169, 0.4006, 0.3793, 0.3787, 0.4028, 0.3621, 0.6268, 0.3958, 0.6048, 0.3978, 0.6008, 0.3779, 0.6183, 0.3752, 0.4424, 0.3812, 0.4393, 0.4015, 0.4169, 0.4006, 0.4246, 0.3793, 0.6048, 0.3978, 0.5531, 0.3905, 0.5597, 0.357, 0.6008, 0.3779, 0.4829, 0.3585, 0.4909, 0.3919, 0.4393, 0.4015, 0.4424, 0.3812, 0.5531, 0.3905, 0.5219, 0.386, 0.5211, 0.3439, 0.5597, 0.357, 0.5211, 0.3439, 0.5219, 0.386, 0.4909, 0.3919, 0.4829, 0.3585, 0.5773, 0.3402, 0.5998, 0.3448, 0.6008, 0.3779, 0.5597, 0.357, 0.4424, 0.3812, 0.442, 0.3478, 0.4646, 0.3422, 0.4829, 0.3585, 0.5998, 0.3448, 0.6155, 0.342, 0.6183, 0.3752, 0.6008, 0.3779, 0.4246, 0.3793, 0.426, 0.3456, 0.442, 0.3478, 0.4424, 0.3812, 0.6345, 0.3323, 0.6391, 0.3573, 0.6183, 0.3752, 0.6155, 0.342, 0.4246, 0.3793, 0.4028, 0.3621, 0.4064, 0.3365, 0.426, 0.3456, 0.6624, 0.3128, 0.6768, 0.3239, 0.6391, 0.3573, 0.6345, 0.3323, 0.4028, 0.3621, 0.3627, 0.3297, 0.3771, 0.3177, 0.4064, 0.3365, 0.6684, 0.298, 0.6875, 0.3115, 0.6768, 0.3239, 0.6624, 0.3128, 0.3627, 0.3297, 0.3512, 0.3174, 0.3703, 0.3026, 0.3771, 0.3177, 0.6641, 0.2779, 0.6839, 0.28, 0.6875, 0.3115, 0.6684, 0.298, 0.3512, 0.3174, 0.3537, 0.2846, 0.3741, 0.2818, 0.3703, 0.3026, 0.6392, 0.253, 0.6648, 0.2532, 0.6839, 0.28, 0.6641, 0.2779, 0.3537, 0.2846, 0.3727, 0.2564, 0.3989, 0.2556, 0.3741, 0.2818, 0.614, 0.2427, 0.6215, 0.2278, 0.6648, 0.2532, 0.6392, 0.253, 0.3727, 0.2564, 0.4165, 0.2295, 0.4245, 0.2445, 0.3989, 0.2556, 0.5729, 0.2586, 0.5531, 0.2096, 0.6215, 0.2278, 0.614, 0.2427, 0.4165, 0.2295, 0.4853, 0.2101, 0.4664, 0.2597, 0.4245, 0.2445, 0.5729, 0.2586, 0.5639, 0.272, 0.5198, 0.2489, 0.5531, 0.2096, 0.5198, 0.2489, 0.4759, 0.2731, 0.4664, 0.2597, 0.4853, 0.2101, 0.5773, 0.3402, 0.5597, 0.357, 0.5211, 0.3439, 0.5585, 0.3166, 0.5211, 0.3439, 0.4829, 0.3585, 0.4646, 0.3422, 0.4826, 0.3178, 0.5585, 0.3166, 0.5211, 0.3439, 0.5203, 0.2948, 0.5569, 0.2912, 0.5203, 0.2948, 0.5211, 0.3439, 0.4826, 0.3178, 0.4834, 0.2922, 0.5198, 0.2489, 0.5639, 0.272, 0.5569, 0.2912, 0.5203, 0.2948, 0.4834, 0.2922, 0.4759, 0.2731, 0.5198, 0.2489, 0.5203, 0.2948, 0.5255, 0.06897, 0.5189, 0.0679, 0.5189, 0.05968, 0.5364, 0.06207, 0.5189, 0.05968, 0.5189, 0.0679, 0.5124, 0.06896, 0.5015, 0.06204, 0.5312, 0.07383, 0.5255, 0.06897, 0.5364, 0.06207, 0.5428, 0.06409, 0.5015, 0.06204, 0.5124, 0.06896, 0.5066, 0.07381, 0.4951, 0.06405, 0.531, 0.08743, 0.5312, 0.07383, 0.5428, 0.06409, 0.5463, 0.07267, 0.4951, 0.06405, 0.5066, 0.07381, 0.5068, 0.08742, 0.4916, 0.07262, 0.5556, 0.1217, 0.532, 0.1277, 0.5327, 0.09092, 0.5483, 0.08489, 0.5052, 0.09091, 0.5058, 0.1277, 0.4822, 0.1218, 0.4895, 0.08486, 0.531, 0.08743, 0.5463, 0.07267, 0.5483, 0.08489, 0.5327, 0.09092, 0.4895, 0.08486, 0.4916, 0.07262, 0.5068, 0.08742, 0.5052, 0.09091, 0.5381, 0.1584, 0.519, 0.1517, 0.5189, 0.1284, 0.532, 0.1277, 0.5189, 0.1284, 0.519, 0.1517, 0.4999, 0.1584, 0.5058, 0.1277, 0.5327, 0.09092, 0.532, 0.1277, 0.5189, 0.1284, 0.5189, 0.09395, 0.5189, 0.1284, 0.5058, 0.1277, 0.5052, 0.09091, 0.5189, 0.09395, 0.5189, 0.08518, 0.531, 0.08743, 0.5327, 0.09092, 0.5189, 0.09395, 0.5052, 0.09091, 0.5068, 0.08742, 0.5189, 0.08518, 0.5189, 0.09395, 0.5484, 0.1736, 0.538, 0.176, 0.5352, 0.1668, 0.5381, 0.1584, 0.5028, 0.1669, 0.5001, 0.176, 0.4897, 0.1737, 0.4999, 0.1584, 0.5443, 0.1934, 0.5372, 0.1876, 0.538, 0.176, 0.5484, 0.1736, 0.5001, 0.176, 0.5009, 0.1876, 0.494, 0.1934, 0.4897, 0.1737, 0.5198, 0.2008, 0.5288, 0.1918, 0.5372, 0.1876, 0.5443, 0.1934, 0.5009, 0.1876, 0.5092, 0.1916, 0.5198, 0.2008, 0.494, 0.1934, 0.5176, 0.1906, 0.5191, 0.1854, 0.5288, 0.1918, 0.5198, 0.2008, 0.5092, 0.1916, 0.5191, 0.1854, 0.5176, 0.1906, 0.5198, 0.2008, 0.519, 0.1517, 0.5381, 0.1584, 0.5352, 0.1668, 0.519, 0.159, 0.5028, 0.1669, 0.4999, 0.1584, 0.519, 0.1517, 0.519, 0.159, 0.519, 0.159, 0.5352, 0.1668, 0.5311, 0.1716, 0.519, 0.1656, 0.5069, 0.1717, 0.5028, 0.1669, 0.519, 0.159, 0.519, 0.1656, 0.5191, 0.1854, 0.5191, 0.1795, 0.5282, 0.1863, 0.5288, 0.1918, 0.5098, 0.1863, 0.5191, 0.1795, 0.5191, 0.1854, 0.5092, 0.1916, 0.5288, 0.1918, 0.5282, 0.1863, 0.5335, 0.1842, 0.5372, 0.1876, 0.5045, 0.1842, 0.5098, 0.1863, 0.5092, 0.1916, 0.5009, 0.1876, 0.5372, 0.1876, 0.5335, 0.1842, 0.5334, 0.1767, 0.538, 0.176, 0.5046, 0.1768, 0.5045, 0.1842, 0.5009, 0.1876, 0.5001, 0.176, 0.538, 0.176, 0.5334, 0.1767, 0.5311, 0.1716, 0.5352, 0.1668, 0.5069, 0.1717, 0.5046, 0.1768, 0.5001, 0.176, 0.5028, 0.1669, 0.5191, 0.1795, 0.5334, 0.1767, 0.5335, 0.1842, 0.5282, 0.1863, 0.5045, 0.1842, 0.5046, 0.1768, 0.5191, 0.1795, 0.5098, 0.1863, 0.5191, 0.1795, 0.519, 0.1656, 0.5311, 0.1716, 0.5334, 0.1767, 0.5069, 0.1717, 0.519, 0.1656, 0.5191, 0.1795, 0.5046, 0.1768, 0.5198, 0.2008, 0.5443, 0.1934, 0.5531, 0.2096, 0.5198, 0.2489, 0.4853, 0.2101, 0.494, 0.1934, 0.5198, 0.2008, 0.5198, 0.2489, 0.5443, 0.1934, 0.5484, 0.1736, 0.5616, 0.1678, 0.5531, 0.2096, 0.4764, 0.168, 0.4897, 0.1737, 0.494, 0.1934, 0.4853, 0.2101, 0.5484, 0.1736, 0.5381, 0.1584, 0.5595, 0.1493, 0.5616, 0.1678, 0.4784, 0.1494, 0.4999, 0.1584, 0.4897, 0.1737, 0.4764, 0.168, 0.5381, 0.1584, 0.532, 0.1277, 0.5556, 0.1217, 0.5595, 0.1493, 0.4822, 0.1218, 0.5058, 0.1277, 0.4999, 0.1584, 0.4784, 0.1494, 0.5831, 0.1085, 0.5961, 0.1334, 0.5595, 0.1493, 0.5556, 0.1217, 0.4784, 0.1494, 0.4414, 0.1336, 0.4545, 0.1085, 0.4822, 0.1218, 0.5961, 0.1334, 0.6012, 0.1479, 0.5616, 0.1678, 0.5595, 0.1493, 0.4764, 0.168, 0.4363, 0.1482, 0.4414, 0.1336, 0.4784, 0.1494, 0.6055, 0.1651, 0.5531, 0.2096, 0.5616, 0.1678, 0.6012, 0.1479, 0.4764, 0.168, 0.4853, 0.2101, 0.432, 0.1656, 0.4363, 0.1482, 0.531, 0.08743, 0.5189, 0.08518, 0.5189, 0.08387, 0.5289, 0.08496, 0.5189, 0.08387, 0.5189, 0.08518, 0.5068, 0.08742, 0.5089, 0.08495, 0.5312, 0.07383, 0.531, 0.08743, 0.5289, 0.08496, 0.529, 0.07543, 0.5089, 0.08495, 0.5068, 0.08742, 0.5066, 0.07381, 0.5088, 0.07542, 0.5255, 0.06897, 0.5312, 0.07383, 0.529, 0.07543, 0.5238, 0.07051, 0.5088, 0.07542, 0.5066, 0.07381, 0.5124, 0.06896, 0.5141, 0.0705, 0.5189, 0.0679, 0.5255, 0.06897, 0.5238, 0.07051, 0.5189, 0.06947, 0.5141, 0.0705, 0.5124, 0.06896, 0.5189, 0.0679, 0.5189, 0.06947, 0.5189, 0.06947, 0.5238, 0.07051, 0.5216, 0.07497, 0.5189, 0.07426, 0.5163, 0.07497, 0.5141, 0.0705, 0.5189, 0.06947, 0.5189, 0.07426, 0.5238, 0.07051, 0.529, 0.07543, 0.5242, 0.07669, 0.5216, 0.07497, 0.5136, 0.07668, 0.5088, 0.07542, 0.5141, 0.0705, 0.5163, 0.07497, 0.529, 0.07543, 0.5289, 0.08496, 0.5246, 0.07989, 0.5242, 0.07669, 0.5133, 0.07988, 0.5089, 0.08495, 0.5088, 0.07542, 0.5136, 0.07668, 0.5289, 0.08496, 0.5189, 0.08387, 0.5189, 0.07933, 0.5246, 0.07989, 0.5189, 0.07933, 0.5189, 0.08387, 0.5089, 0.08495, 0.5133, 0.07988, 0.5189, 0.07933, 0.5189, 0.07426, 0.5216, 0.07497, 0.5246, 0.07989, 0.5163, 0.07497, 0.5189, 0.07426, 0.5189, 0.07933, 0.5133, 0.07988, 0.5246, 0.07989, 0.5216, 0.07497, 0.5242, 0.07669, 0.5136, 0.07668, 0.5163, 0.07497, 0.5133, 0.07988, 0.5569, 0.2912, 0.5639, 0.272, 0.5718, 0.2773, 0.5684, 0.2929, 0.4681, 0.2786, 0.4759, 0.2731, 0.4834, 0.2922, 0.472, 0.2943, 0.5585, 0.3166, 0.5569, 0.2912, 0.5684, 0.2929, 0.5731, 0.3114, 0.472, 0.2943, 0.4834, 0.2922, 0.4826, 0.3178, 0.4678, 0.3131, 0.5773, 0.3402, 0.5585, 0.3166, 0.5731, 0.3114, 0.5849, 0.3277, 0.4678, 0.3131, 0.4826, 0.3178, 0.4646, 0.3422, 0.4565, 0.33, 0.5639, 0.272, 0.5729, 0.2586, 0.5807, 0.2666, 0.5718, 0.2773, 0.4587, 0.268, 0.4664, 0.2597, 0.4759, 0.2731, 0.4681, 0.2786, 0.5729, 0.2586, 0.614, 0.2427, 0.6117, 0.2557, 0.5807, 0.2666, 0.4271, 0.2577, 0.4245, 0.2445, 0.4664, 0.2597, 0.4587, 0.268, 0.614, 0.2427, 0.6392, 0.253, 0.6325, 0.2629, 0.6117, 0.2557, 0.4061, 0.2655, 0.3989, 0.2556, 0.4245, 0.2445, 0.4271, 0.2577, 0.6392, 0.253, 0.6641, 0.2779, 0.6537, 0.28, 0.6325, 0.2629, 0.3849, 0.2836, 0.3741, 0.2818, 0.3989, 0.2556, 0.4061, 0.2655, 0.6641, 0.2779, 0.6684, 0.298, 0.6561, 0.2976, 0.6537, 0.28, 0.383, 0.3019, 0.3703, 0.3026, 0.3741, 0.2818, 0.3849, 0.2836, 0.6684, 0.298, 0.6624, 0.3128, 0.6528, 0.3102, 0.6561, 0.2976, 0.3869, 0.3146, 0.3771, 0.3177, 0.3703, 0.3026, 0.383, 0.3019, 0.6624, 0.3128, 0.6345, 0.3323, 0.629, 0.3239, 0.6528, 0.3102, 0.4116, 0.3277, 0.4064, 0.3365, 0.3771, 0.3177, 0.3869, 0.3146, 0.6345, 0.3323, 0.6155, 0.342, 0.6144, 0.332, 0.629, 0.3239, 0.4267, 0.3354, 0.426, 0.3456, 0.4064, 0.3365, 0.4116, 0.3277, 0.6155, 0.342, 0.5998, 0.3448, 0.601, 0.3336, 0.6144, 0.332, 0.4403, 0.3365, 0.442, 0.3478, 0.426, 0.3456, 0.4267, 0.3354, 0.5998, 0.3448, 0.5773, 0.3402, 0.5849, 0.3277, 0.601, 0.3336, 0.4565, 0.33, 0.4646, 0.3422, 0.442, 0.3478, 0.4403, 0.3365, 0.601, 0.3336, 0.5849, 0.3277, 0.5906, 0.3215, 0.6018, 0.3285, 0.4504, 0.3239, 0.4565, 0.33, 0.4403, 0.3365, 0.4394, 0.3313, 0.6144, 0.332, 0.601, 0.3336, 0.6018, 0.3285, 0.6133, 0.3271, 0.4394, 0.3313, 0.4403, 0.3365, 0.4267, 0.3354, 0.4276, 0.3304, 0.629, 0.3239, 0.6144, 0.332, 0.6133, 0.3271, 0.6269, 0.3205, 0.4276, 0.3304, 0.4267, 0.3354, 0.4116, 0.3277, 0.4136, 0.3242, 0.6528, 0.3102, 0.629, 0.3239, 0.6269, 0.3205, 0.6462, 0.3064, 0.4136, 0.3242, 0.4116, 0.3277, 0.3869, 0.3146, 0.3934, 0.3105, 0.6561, 0.2976, 0.6528, 0.3102, 0.6462, 0.3064, 0.6495, 0.2962, 0.3934, 0.3105, 0.3869, 0.3146, 0.383, 0.3019, 0.3897, 0.3002, 0.6537, 0.28, 0.6561, 0.2976, 0.6495, 0.2962, 0.6478, 0.2835, 0.3897, 0.3002, 0.383, 0.3019, 0.3849, 0.2836, 0.391, 0.2871, 0.6325, 0.2629, 0.6537, 0.28, 0.6478, 0.2835, 0.6298, 0.2673, 0.391, 0.2871, 0.3849, 0.2836, 0.4061, 0.2655, 0.4089, 0.27, 0.6117, 0.2557, 0.6325, 0.2629, 0.6298, 0.2673, 0.6126, 0.2616, 0.4089, 0.27, 0.4061, 0.2655, 0.4271, 0.2577, 0.4263, 0.2637, 0.5807, 0.2666, 0.6117, 0.2557, 0.6126, 0.2616, 0.5852, 0.271, 0.4263, 0.2637, 0.4271, 0.2577, 0.4587, 0.268, 0.4544, 0.2726, 0.5718, 0.2773, 0.5807, 0.2666, 0.5852, 0.271, 0.5781, 0.2819, 0.4544, 0.2726, 0.4587, 0.268, 0.4681, 0.2786, 0.4618, 0.2834, 0.5849, 0.3277, 0.5731, 0.3114, 0.5795, 0.3093, 0.5906, 0.3215, 0.4612, 0.3112, 0.4678, 0.3131, 0.4565, 0.33, 0.4504, 0.3239, 0.5731, 0.3114, 0.5684, 0.2929, 0.5775, 0.2938, 0.5795, 0.3093, 0.4628, 0.2954, 0.472, 0.2943, 0.4678, 0.3131, 0.4612, 0.3112, 0.5684, 0.2929, 0.5718, 0.2773, 0.5781, 0.2819, 0.5775, 0.2938, 0.4618, 0.2834, 0.4681, 0.2786, 0.472, 0.2943, 0.4628, 0.2954, 0.5219, 0.386, 0.5531, 0.3905, 0.5532, 0.4331, 0.523, 0.4336, 0.4928, 0.4345, 0.4909, 0.3919, 0.5219, 0.386, 0.523, 0.4336, 0.5531, 0.3905, 0.6048, 0.3978, 0.6098, 0.4315, 0.5532, 0.4331, 0.4359, 0.4357, 0.4393, 0.4015, 0.4909, 0.3919, 0.4928, 0.4345, 0.6048, 0.3978, 0.6268, 0.3958, 0.6482, 0.4193, 0.6098, 0.4315, 0.3965, 0.4254, 0.4169, 0.4006, 0.4393, 0.4015, 0.4359, 0.4357, 0.6268, 0.3958, 0.6628, 0.3725, 0.6921, 0.3883, 0.6482, 0.4193, 0.3503, 0.3962, 0.3793, 0.3787, 0.4169, 0.4006, 0.3965, 0.4254, 0.6628, 0.3725, 0.6974, 0.3327, 0.7263, 0.3418, 0.6921, 0.3883, 0.3128, 0.3506, 0.342, 0.3397, 0.3793, 0.3787, 0.3503, 0.3962, 0.6974, 0.3327, 0.7073, 0.3101, 0.7359, 0.3121, 0.7263, 0.3418, 0.3011, 0.3206, 0.3307, 0.3169, 0.342, 0.3397, 0.3128, 0.3506, 0.7073, 0.3101, 0.7153, 0.2654, 0.7299, 0.2564, 0.7359, 0.3121, 0.3049, 0.2611, 0.3205, 0.2703, 0.3307, 0.3169, 0.3011, 0.3206, 0.7153, 0.2654, 0.6764, 0.2332, 0.6982, 0.2169, 0.7299, 0.2564, 0.3374, 0.2192, 0.3603, 0.2359, 0.3205, 0.2703, 0.3049, 0.2611, 0.6764, 0.2332, 0.6474, 0.2005, 0.6631, 0.1907, 0.6982, 0.2169, 0.3735, 0.1919, 0.3897, 0.2019, 0.3603, 0.2359, 0.3374, 0.2192, 0.6269, 0.01561, 0.6494, 0.02238, 0.6605, 0.07608, 0.6214, 0.04809, 0.3768, 0.0753, 0.3888, 0.02159, 0.4113, 0.01513, 0.4164, 0.04763, 0.5675, 0.000144, 0.6269, 0.01561, 0.6214, 0.04809, 0.5772, 0.0328, 0.4164, 0.04763, 0.4113, 0.01513, 0.4706, 0.000144, 0.4608, 0.03266, 0.5189, 0.02489, 0.5675, 0.000144, 0.5772, 0.0328, 0.5474, 0.04172, 0.4608, 0.03266, 0.4706, 0.000144, 0.5189, 0.02489, 0.4905, 0.04167, 0.5403, 0.05381, 0.5189, 0.05029, 0.5189, 0.02489, 0.5474, 0.04172, 0.5189, 0.02489, 0.5189, 0.05029, 0.4976, 0.05377, 0.4905, 0.04167, 0.5519, 0.05834, 0.5403, 0.05381, 0.5474, 0.04172, 0.5581, 0.05387, 0.4905, 0.04167, 0.4976, 0.05377, 0.486, 0.05827, 0.4798, 0.05378, 0.5551, 0.0619, 0.5519, 0.05834, 0.5581, 0.05387, 0.577, 0.058, 0.4798, 0.05378, 0.486, 0.05827, 0.4828, 0.06183, 0.4609, 0.05785, 0.5638, 0.07659, 0.5551, 0.0619, 0.577, 0.058, 0.6117, 0.07827, 0.4609, 0.05785, 0.4828, 0.06183, 0.474, 0.07651, 0.4259, 0.07799, 0.577, 0.058, 0.5772, 0.0328, 0.6214, 0.04809, 0.6117, 0.07827, 0.4164, 0.04763, 0.4608, 0.03266, 0.4609, 0.05785, 0.4259, 0.07799, 0.577, 0.058, 0.5581, 0.05387, 0.5474, 0.04172, 0.5772, 0.0328, 0.4905, 0.04167, 0.4798, 0.05378, 0.4609, 0.05785, 0.4608, 0.03266, 0.6267, 0.1114, 0.6117, 0.07827, 0.6214, 0.04809, 0.6605, 0.07608, 0.4164, 0.04763, 0.4259, 0.07799, 0.4106, 0.1112, 0.3768, 0.0753, 0.5831, 0.1085, 0.5638, 0.07659, 0.6117, 0.07827, 0.6267, 0.1114, 0.4259, 0.07799, 0.474, 0.07651, 0.4545, 0.1085, 0.4106, 0.1112, 0.5961, 0.1334, 0.6295, 0.1305, 0.6235, 0.1468, 0.6012, 0.1479, 0.4137, 0.1472, 0.4076, 0.1306, 0.4414, 0.1336, 0.4363, 0.1482, 0.5831, 0.1085, 0.6267, 0.1114, 0.6295, 0.1305, 0.5961, 0.1334, 0.4076, 0.1306, 0.4106, 0.1112, 0.4545, 0.1085, 0.4414, 0.1336, 0.6055, 0.1651, 0.6012, 0.1479, 0.6235, 0.1468, 0.6193, 0.1598, 0.4137, 0.1472, 0.4363, 0.1482, 0.432, 0.1656, 0.418, 0.1604, 0.6055, 0.1651, 0.6193, 0.1598, 0.6631, 0.1907, 0.6474, 0.2005, 0.3735, 0.1919, 0.418, 0.1604, 0.432, 0.1656, 0.3897, 0.2019, 0.9459, 0.07957, 0.8862, 0.1218, 0.8491, 0.09973, 0.8918, 0.03692, 0.1831, 0.09213, 0.1413, 0.1125, 0.07896, 0.06072, 0.1423, 0.02147, 0.8918, 0.03692, 0.8491, 0.09973, 0.7885, 0.08083, 0.8056, 0.01079, 0.2464, 0.07651, 0.1831, 0.09213, 0.1423, 0.02147, 0.2326, 0.003484, 0.8056, 0.01079, 0.7885, 0.08083, 0.687, 0.0772, 0.6724, 0.0222, 0.3499, 0.07596, 0.2464, 0.07651, 0.2326, 0.003484, 0.366, 0.02099, 0.6724, 0.0222, 0.687, 0.0772, 0.6605, 0.07608, 0.6494, 0.02238, 0.3768, 0.0753, 0.3499, 0.07596, 0.366, 0.02099, 0.3888, 0.02159, 0.6267, 0.1114, 0.6605, 0.07608, 0.687, 0.0772, 0.6295, 0.1305, 0.3499, 0.07596, 0.3768, 0.0753, 0.4106, 0.1112, 0.4076, 0.1306, 0.7299, 0.2564, 0.6982, 0.2169, 0.7602, 0.1932, 0.789, 0.2333, 0.2716, 0.1939, 0.3374, 0.2192, 0.3049, 0.2611, 0.2413, 0.237, 0.9945, 0.1677, 0.9091, 0.1833, 0.8862, 0.1218, 0.9459, 0.07957, 0.1413, 0.1125, 0.1079, 0.1791, 0.01183, 0.1554, 0.07896, 0.06072, 0.9117, 0.4024, 0.8629, 0.3386, 0.8941, 0.3019, 0.9629, 0.3448, 0.1238, 0.3155, 0.1606, 0.3568, 0.1064, 0.4327, 0.04397, 0.367, 0.9629, 0.3448, 0.8941, 0.3019, 0.9154, 0.2598, 0.9999, 0.2546, 0.09896, 0.267, 0.1238, 0.3155, 0.04397, 0.367, 0.000144, 0.2591, 0.9999, 0.2546, 0.9154, 0.2598, 0.9091, 0.1833, 0.9945, 0.1677, 0.1079, 0.1791, 0.09896, 0.267, 0.000144, 0.2591, 0.01183, 0.1554, 0.7495, 0.3347, 0.7359, 0.3121, 0.7663, 0.3008, 0.7892, 0.3137, 0.2674, 0.3101, 0.3011, 0.3206, 0.2882, 0.3465, 0.243, 0.3256, 0.7892, 0.3137, 0.7663, 0.3008, 0.8153, 0.2764, 0.8462, 0.2934, 0.2131, 0.2852, 0.2674, 0.3101, 0.243, 0.3256, 0.1785, 0.305, 0.8462, 0.2934, 0.8153, 0.2764, 0.845, 0.2564, 0.8735, 0.2659, 0.1797, 0.2633, 0.2131, 0.2852, 0.1785, 0.305, 0.1471, 0.2743, 0.8735, 0.2659, 0.845, 0.2564, 0.8591, 0.2282, 0.887, 0.2338, 0.1628, 0.2317, 0.1797, 0.2633, 0.1471, 0.2743, 0.1315, 0.2376, 0.8424, 0.1952, 0.875, 0.1847, 0.887, 0.2338, 0.8591, 0.2282, 0.1315, 0.2376, 0.1452, 0.1827, 0.1768, 0.1962, 0.1628, 0.2317, 0.9091, 0.1833, 0.9154, 0.2598, 0.887, 0.2338, 0.875, 0.1847, 0.1315, 0.2376, 0.09896, 0.267, 0.1079, 0.1791, 0.1452, 0.1827, 0.9154, 0.2598, 0.8941, 0.3019, 0.8735, 0.2659, 0.887, 0.2338, 0.1471, 0.2743, 0.1238, 0.3155, 0.09896, 0.267, 0.1315, 0.2376, 0.8941, 0.3019, 0.8629, 0.3386, 0.8462, 0.2934, 0.8735, 0.2659, 0.1785, 0.305, 0.1606, 0.3568, 0.1238, 0.3155, 0.1471, 0.2743, 0.8629, 0.3386, 0.7943, 0.3641, 0.7892, 0.3137, 0.8462, 0.2934, 0.243, 0.3256, 0.2398, 0.3826, 0.1606, 0.3568, 0.1785, 0.305, 0.7702, 0.3795, 0.7495, 0.3347, 0.7892, 0.3137, 0.7943, 0.3641, 0.243, 0.3256, 0.2882, 0.3465, 0.2681, 0.3987, 0.2398, 0.3826, 0.8455, 0.45, 0.7943, 0.3641, 0.8629, 0.3386, 0.9117, 0.4024, 0.1606, 0.3568, 0.2398, 0.3826, 0.1853, 0.4841, 0.1064, 0.4327, 0.8159, 0.4454, 0.7706, 0.4443, 0.7557, 0.4186, 0.7702, 0.3795, 0.287, 0.4429, 0.2714, 0.4733, 0.2193, 0.4772, 0.2681, 0.3987, 0.8159, 0.4454, 0.7702, 0.3795, 0.7943, 0.3641, 0.8455, 0.45, 0.2398, 0.3826, 0.2681, 0.3987, 0.2193, 0.4772, 0.1853, 0.4841, 0.8198, 0.4681, 0.8159, 0.4454, 0.8455, 0.45, 0.1853, 0.4841, 0.2193, 0.4772, 0.2159, 0.5036, 0.7359, 0.3121, 0.7299, 0.2564, 0.789, 0.2333, 0.7663, 0.3008, 0.2413, 0.237, 0.3049, 0.2611, 0.3011, 0.3206, 0.2674, 0.3101, 0.789, 0.2333, 0.8096, 0.2339, 0.8153, 0.2764, 0.7663, 0.3008, 0.2131, 0.2852, 0.2192, 0.2374, 0.2413, 0.237, 0.2674, 0.3101, 0.8096, 0.2339, 0.8293, 0.2196, 0.845, 0.2564, 0.8153, 0.2764, 0.1797, 0.2633, 0.1991, 0.2225, 0.2192, 0.2374, 0.2131, 0.2852, 0.8424, 0.1952, 0.8591, 0.2282, 0.845, 0.2564, 0.8293, 0.2196, 0.1797, 0.2633, 0.1628, 0.2317, 0.1768, 0.1962, 0.1991, 0.2225, 0.687, 0.0772, 0.7885, 0.08083, 0.7865, 0.1176, 0.7155, 0.1397, 0.2467, 0.1148, 0.2464, 0.07651, 0.3499, 0.07596, 0.3195, 0.1394, 0.7602, 0.1932, 0.7155, 0.1397, 0.7865, 0.1176, 0.7855, 0.1523, 0.2467, 0.1148, 0.3195, 0.1394, 0.2716, 0.1939, 0.246, 0.151, 0.6982, 0.2169, 0.6631, 0.1907, 0.7155, 0.1397, 0.7602, 0.1932, 0.3195, 0.1394, 0.3735, 0.1919, 0.3374, 0.2192, 0.2716, 0.1939, 0.6631, 0.1907, 0.6235, 0.1468, 0.6295, 0.1305, 0.7155, 0.1397, 0.4076, 0.1306, 0.4137, 0.1472, 0.3735, 0.1919, 0.3195, 0.1394, 0.6295, 0.1305, 0.687, 0.0772, 0.7155, 0.1397, 0.3195, 0.1394, 0.3499, 0.07596, 0.4076, 0.1306, 0.6631, 0.1907, 0.6193, 0.1598, 0.6235, 0.1468, 0.4137, 0.1472, 0.418, 0.1604, 0.3735, 0.1919, 0.8424, 0.1952, 0.8374, 0.1564, 0.8582, 0.1378, 0.875, 0.1847, 0.1717, 0.1323, 0.1966, 0.1552, 0.1768, 0.1962, 0.1452, 0.1827, 0.9091, 0.1833, 0.875, 0.1847, 0.8582, 0.1378, 0.8862, 0.1218, 0.1717, 0.1323, 0.1452, 0.1827, 0.1079, 0.1791, 0.1413, 0.1125, 0.7855, 0.1523, 0.7865, 0.1176, 0.8582, 0.1378, 0.8374, 0.1564, 0.1717, 0.1323, 0.2467, 0.1148, 0.246, 0.151, 0.1966, 0.1552, 0.7885, 0.08083, 0.8491, 0.09973, 0.8582, 0.1378, 0.7865, 0.1176, 0.1717, 0.1323, 0.1831, 0.09213, 0.2464, 0.07651, 0.2467, 0.1148, 0.8862, 0.1218, 0.8582, 0.1378, 0.8491, 0.09973, 0.1831, 0.09213, 0.1717, 0.1323, 0.1413, 0.1125, 0.5062, 0.9049, 0.4324, 0.8949, 0.4388, 0.8702, 0.4911, 0.8817, 0.3159, 0.8682, 0.3216, 0.8932, 0.2472, 0.9012, 0.263, 0.8783, 0.5062, 0.9049, 0.4911, 0.8817, 0.5728, 0.8605, 0.6048, 0.8799, 0.1815, 0.8547, 0.263, 0.8783, 0.2472, 0.9012, 0.1487, 0.8733, 0.6048, 0.8799, 0.5728, 0.8605, 0.5864, 0.794, 0.62, 0.7916, 0.1697, 0.7875, 0.1815, 0.8547, 0.1487, 0.8733, 0.1361, 0.7841, 0.62, 0.7916, 0.5864, 0.794, 0.549, 0.7464, 0.5638, 0.7392, 0.2087, 0.7409, 0.1697, 0.7875, 0.1361, 0.7841, 0.1941, 0.7332, 0.5638, 0.7392, 0.549, 0.7464, 0.5003, 0.7117, 0.5083, 0.6977, 0.2584, 0.7075, 0.2087, 0.7409, 0.1941, 0.7332, 0.2508, 0.6932, 0.5083, 0.6977, 0.5003, 0.7117, 0.4386, 0.6807, 0.4348, 0.6589, 0.321, 0.678, 0.2584, 0.7075, 0.2508, 0.6932, 0.3253, 0.6562, 0.5003, 0.7117, 0.5057, 0.7309, 0.453, 0.7, 0.4386, 0.6807, 0.3061, 0.697, 0.2525, 0.7266, 0.2584, 0.7075, 0.321, 0.678, 0.549, 0.7464, 0.5429, 0.7558, 0.5057, 0.7309, 0.5003, 0.7117, 0.2525, 0.7266, 0.2146, 0.7504, 0.2087, 0.7409, 0.2584, 0.7075, 0.5864, 0.794, 0.5681, 0.7874, 0.5429, 0.7558, 0.549, 0.7464, 0.2146, 0.7504, 0.1883, 0.7814, 0.1697, 0.7875, 0.2087, 0.7409, 0.5728, 0.8605, 0.5555, 0.8264, 0.5681, 0.7874, 0.5864, 0.794, 0.1883, 0.7814, 0.1998, 0.8209, 0.1815, 0.8547, 0.1697, 0.7875, 0.4911, 0.8817, 0.5012, 0.8444, 0.5555, 0.8264, 0.5728, 0.8605, 0.1998, 0.8209, 0.2538, 0.8405, 0.263, 0.8783, 0.1815, 0.8547, 0.4911, 0.8817, 0.4388, 0.8702, 0.4578, 0.84, 0.5012, 0.8444, 0.2976, 0.8374, 0.3159, 0.8682, 0.263, 0.8783, 0.2538, 0.8405, 0.7602, 0.1932, 0.7855, 0.1523, 0.796, 0.177, 0.7832, 0.1874, 0.2336, 0.1756, 0.246, 0.151, 0.2716, 0.1939, 0.247, 0.1871, 0.391, 0.6119, 0.4348, 0.6589, 0.4386, 0.6807, 0.3948, 0.6861, 0.321, 0.678, 0.3253, 0.6562, 0.3699, 0.6102, 0.3648, 0.6844, 0.789, 0.2333, 0.7602, 0.1932, 0.7832, 0.1874, 0.8096, 0.2339, 0.247, 0.1871, 0.2716, 0.1939, 0.2413, 0.237, 0.2192, 0.2374, 0.3917, 0.8621, 0.4016, 0.8415, 0.4388, 0.8702, 0.4324, 0.8949, 0.3159, 0.8682, 0.354, 0.8403, 0.3634, 0.8613, 0.3216, 0.8932, 0.4386, 0.6807, 0.453, 0.7, 0.435, 0.7183, 0.3948, 0.6861, 0.3237, 0.7157, 0.3061, 0.697, 0.321, 0.678, 0.3648, 0.6844, 0.4337, 0.7297, 0.3847, 0.7103, 0.3948, 0.6861, 0.435, 0.7183, 0.3648, 0.6844, 0.3744, 0.709, 0.3247, 0.7272, 0.3237, 0.7157, 0.411, 0.7477, 0.3847, 0.7103, 0.4337, 0.7297, 0.4278, 0.7428, 0.3247, 0.7272, 0.3744, 0.709, 0.347, 0.7458, 0.3303, 0.7405, 0.4181, 0.7849, 0.3847, 0.7954, 0.3847, 0.7103, 0.411, 0.7477, 0.3744, 0.709, 0.3723, 0.7945, 0.339, 0.7831, 0.347, 0.7458, 0.4016, 0.8415, 0.3847, 0.7954, 0.4181, 0.7849, 0.4313, 0.8175, 0.339, 0.7831, 0.3723, 0.7945, 0.354, 0.8403, 0.3248, 0.8155, 0.4388, 0.8702, 0.4016, 0.8415, 0.4313, 0.8175, 0.4578, 0.84, 0.3248, 0.8155, 0.354, 0.8403, 0.3159, 0.8682, 0.2976, 0.8374, 0.8096, 0.2339, 0.8163, 0.2031, 0.8251, 0.2098, 0.8293, 0.2196, 0.1998, 0.2148, 0.2098, 0.2062, 0.2192, 0.2374, 0.1991, 0.2225, 0.8096, 0.2339, 0.7832, 0.1874, 0.8022, 0.1846, 0.8163, 0.2031, 0.2265, 0.1831, 0.247, 0.1871, 0.2192, 0.2374, 0.2098, 0.2062, 0.7832, 0.1874, 0.796, 0.177, 0.8022, 0.1846, 0.2265, 0.1831, 0.2336, 0.1756, 0.247, 0.1871, 0.4578, 0.84, 0.4313, 0.8175, 0.4485, 0.8046, 0.4734, 0.8247, 0.3079, 0.802, 0.3248, 0.8155, 0.2976, 0.8374, 0.2824, 0.8215, 0.4313, 0.8175, 0.4181, 0.7849, 0.4359, 0.7796, 0.4485, 0.8046, 0.3212, 0.7772, 0.339, 0.7831, 0.3248, 0.8155, 0.3079, 0.802, 0.4181, 0.7849, 0.411, 0.7477, 0.4237, 0.7542, 0.4359, 0.7796, 0.3341, 0.752, 0.347, 0.7458, 0.339, 0.7831, 0.3212, 0.7772, 0.411, 0.7477, 0.4278, 0.7428, 0.4379, 0.7498, 0.4237, 0.7542, 0.3199, 0.7473, 0.3303, 0.7405, 0.347, 0.7458, 0.3341, 0.752, 0.4278, 0.7428, 0.4337, 0.7297, 0.4454, 0.732, 0.4379, 0.7498, 0.3129, 0.7292, 0.3247, 0.7272, 0.3303, 0.7405, 0.3199, 0.7473, 0.4337, 0.7297, 0.435, 0.7183, 0.441, 0.7244, 0.4454, 0.732, 0.3175, 0.7217, 0.3237, 0.7157, 0.3247, 0.7272, 0.3129, 0.7292, 0.435, 0.7183, 0.453, 0.7, 0.4553, 0.7137, 0.441, 0.7244, 0.3035, 0.7107, 0.3061, 0.697, 0.3237, 0.7157, 0.3175, 0.7217, 0.5012, 0.8444, 0.4578, 0.84, 0.4734, 0.8247, 0.5125, 0.8288, 0.2824, 0.8215, 0.2976, 0.8374, 0.2538, 0.8405, 0.243, 0.8246, 0.5555, 0.8264, 0.5012, 0.8444, 0.5125, 0.8288, 0.5509, 0.8118, 0.243, 0.8246, 0.2538, 0.8405, 0.1998, 0.8209, 0.2048, 0.8064, 0.5681, 0.7874, 0.5555, 0.8264, 0.5509, 0.8118, 0.5521, 0.7877, 0.2048, 0.8064, 0.1998, 0.8209, 0.1883, 0.7814, 0.2043, 0.7822, 0.5429, 0.7558, 0.5681, 0.7874, 0.5521, 0.7877, 0.5394, 0.7645, 0.2043, 0.7822, 0.1883, 0.7814, 0.2146, 0.7504, 0.2178, 0.7593, 0.5057, 0.7309, 0.5429, 0.7558, 0.5394, 0.7645, 0.5084, 0.7431, 0.2178, 0.7593, 0.2146, 0.7504, 0.2525, 0.7266, 0.2494, 0.7387, 0.453, 0.7, 0.5057, 0.7309, 0.5084, 0.7431, 0.4553, 0.7137, 0.2494, 0.7387, 0.2525, 0.7266, 0.3061, 0.697, 0.3035, 0.7107, 0.4379, 0.7498, 0.4454, 0.732, 0.4708, 0.7484, 0.4548, 0.7617, 0.287, 0.745, 0.3129, 0.7292, 0.3199, 0.7473, 0.3027, 0.7587, 0.4548, 0.7617, 0.4708, 0.7484, 0.4889, 0.7705, 0.4754, 0.7839, 0.2683, 0.7667, 0.287, 0.745, 0.3027, 0.7587, 0.2814, 0.7805, 0.4754, 0.7839, 0.4889, 0.7705, 0.5037, 0.7876, 0.4945, 0.8025, 0.253, 0.7834, 0.2683, 0.7667, 0.2814, 0.7805, 0.2618, 0.7986, 0.4945, 0.8025, 0.5037, 0.7876, 0.5186, 0.7916, 0.5168, 0.8073, 0.2379, 0.787, 0.253, 0.7834, 0.2618, 0.7986, 0.2392, 0.8029, 0.5125, 0.8288, 0.4734, 0.8247, 0.4945, 0.8025, 0.5168, 0.8073, 0.2618, 0.7986, 0.2824, 0.8215, 0.243, 0.8246, 0.2392, 0.8029, 0.4485, 0.8046, 0.4754, 0.7839, 0.4945, 0.8025, 0.4734, 0.8247, 0.2618, 0.7986, 0.2814, 0.7805, 0.3079, 0.802, 0.2824, 0.8215, 0.4485, 0.8046, 0.4359, 0.7796, 0.4548, 0.7617, 0.4754, 0.7839, 0.3027, 0.7587, 0.3212, 0.7772, 0.3079, 0.802, 0.2814, 0.7805, 0.4379, 0.7498, 0.4548, 0.7617, 0.4359, 0.7796, 0.4237, 0.7542, 0.3212, 0.7772, 0.3027, 0.7587, 0.3199, 0.7473, 0.3341, 0.752, 0.441, 0.7244, 0.4553, 0.7137, 0.4708, 0.7484, 0.4454, 0.732, 0.287, 0.745, 0.3035, 0.7107, 0.3175, 0.7217, 0.3129, 0.7292, 0.5084, 0.7431, 0.4889, 0.7705, 0.4708, 0.7484, 0.4553, 0.7137, 0.287, 0.745, 0.2683, 0.7667, 0.2494, 0.7387, 0.3035, 0.7107, 0.5394, 0.7645, 0.5037, 0.7876, 0.4889, 0.7705, 0.5084, 0.7431, 0.2683, 0.7667, 0.253, 0.7834, 0.2178, 0.7593, 0.2494, 0.7387, 0.5521, 0.7877, 0.5186, 0.7916, 0.5037, 0.7876, 0.5394, 0.7645, 0.253, 0.7834, 0.2379, 0.787, 0.2043, 0.7822, 0.2178, 0.7593, 0.5509, 0.8118, 0.5168, 0.8073, 0.5186, 0.7916, 0.5521, 0.7877, 0.2379, 0.787, 0.2392, 0.8029, 0.2048, 0.8064, 0.2043, 0.7822, 0.5125, 0.8288, 0.5168, 0.8073, 0.5509, 0.8118, 0.2048, 0.8064, 0.2392, 0.8029, 0.243, 0.8246, 0.5083, 0.6977, 0.4348, 0.6589, 0.4841, 0.6288, 0.5434, 0.6835, 0.2769, 0.6251, 0.3253, 0.6562, 0.2508, 0.6932, 0.2161, 0.6781, 0.5638, 0.7392, 0.5083, 0.6977, 0.5434, 0.6835, 0.5811, 0.7269, 0.2161, 0.6781, 0.2508, 0.6932, 0.1941, 0.7332, 0.1772, 0.7204, 0.62, 0.7916, 0.5638, 0.7392, 0.5811, 0.7269, 0.6167, 0.76, 0.1772, 0.7204, 0.1941, 0.7332, 0.1361, 0.7841, 0.1404, 0.7524, 0.7075, 0.7599, 0.62, 0.7916, 0.6167, 0.76, 0.6606, 0.7412, 0.1404, 0.7524, 0.1361, 0.7841, 0.04953, 0.7488, 0.09704, 0.7321, 0.7455, 0.6521, 0.7075, 0.7599, 0.6606, 0.7412, 0.6773, 0.6704, 0.09704, 0.7321, 0.04953, 0.7488, 0.01941, 0.6397, 0.08356, 0.662, 0.7408, 0.5724, 0.7455, 0.6521, 0.6773, 0.6704, 0.6714, 0.5927, 0.08356, 0.662, 0.01941, 0.6397, 0.03366, 0.5644, 0.09282, 0.5899, 0.6773, 0.6704, 0.5434, 0.6835, 0.4841, 0.6288, 0.6714, 0.5927, 0.2769, 0.6251, 0.2161, 0.6781, 0.08356, 0.662, 0.09282, 0.5899, 0.6773, 0.6704, 0.6606, 0.7412, 0.5811, 0.7269, 0.5434, 0.6835, 0.1772, 0.7204, 0.09704, 0.7321, 0.08356, 0.662, 0.2161, 0.6781, 0.6606, 0.7412, 0.6167, 0.76, 0.5811, 0.7269, 0.1772, 0.7204, 0.1404, 0.7524, 0.09704, 0.7321, 0.8424, 0.1952, 0.8293, 0.2196, 0.8346, 0.2069, 0.8347, 0.207, 0.03366, 0.5644, 0.05122, 0.5227, 0.145, 0.5626, 0.09282, 0.5899, 0.6204, 0.5657, 0.6714, 0.5927, 0.4841, 0.6288, 0.4981, 0.5523, 0.2769, 0.6251, 0.09282, 0.5899, 0.145, 0.5626, 0.2642, 0.5501, 0.391, 0.6119, 0.4981, 0.5523, 0.4841, 0.6288, 0.4348, 0.6589, 0.2769, 0.6251, 0.2642, 0.5501, 0.3699, 0.6102, 0.3253, 0.6562])
me_suzanne.update()
me_cube = bpy.data.meshes.new('Cube')
me_cube.from_pydata([(-1.0, -1.0, -1.0), (-1.0, -1.0, 8.561), (-1.0, 1.0, -1.0), (-1.0, 1.0, 8.561), (1.0, -1.0, -1.0), (1.0, -1.0, 8.561), (1.0, 1.0, -1.0), (1.0, 1.0, 8.561)], [], [(0, 1, 3, 2), (2, 3, 7, 6), (6, 7, 5, 4), (4, 5, 1, 0), (2, 6, 4, 0), (7, 3, 1, 5)])
_uv = me_cube.uv_layers.new(name='UVMap')
_uv.uv.foreach_set('vector', [0.375, 0.0, 0.625, 0.0, 0.625, 0.25, 0.375, 0.25, 0.375, 0.25, 0.625, 0.25, 0.625, 0.5, 0.375, 0.5, 0.375, 0.5, 0.625, 0.5, 0.625, 0.75, 0.375, 0.75, 0.375, 0.75, 0.625, 0.75, 0.625, 1.0, 0.375, 1.0, 0.125, 0.5, 0.375, 0.5, 0.375, 0.75, 0.125, 0.75, 0.625, 0.5, 0.875, 0.5, 0.875, 0.75, 0.625, 0.75])
me_cube.update()

# ---- objects
ob_plane = bpy.data.objects.new('Plane', me_plane)
ob_plane_002 = bpy.data.objects.new('Plane.002', me_plane_003)
ob_suzanne = bpy.data.objects.new('Suzanne', me_suzanne)
ob_cube = bpy.data.objects.new('Cube', me_cube)
_N = ng_geometry_nodes.nodes; _L = ng_geometry_nodes.links
n0 = _N.new('GeometryNodeStoreNamedAttribute'); n0.name = 'Store Named Attribute.002'; n0.location = (55, -383)
n0.data_type = 'FLOAT_VECTOR'
n0.domain = 'CORNER'
n0.inputs[2].default_value = 'uv_map'
n1 = _N.new('NodeFrame'); n1.name = 'Frame'; n1.location = (1089, -64)
n1.width = 2406
n2 = _N.new('NodeFrame'); n2.name = 'Frame.001'; n2.location = (2228, 871)
n2.width = 1245
n3 = _N.new('NodeGroupOutput'); n3.name = 'Group Output'; n3.location = (4831, -162)
n4 = _N.new('ShaderNodeVectorMath'); n4.name = 'Vector Math'; n4.location = (483, -1290)
n4.operation = 'LENGTH'
n5 = _N.new('ShaderNodeMath'); n5.name = 'Math.001'; n5.location = (775, -1275)
n5.operation = 'DIVIDE'
n6 = _N.new('ShaderNodeMath'); n6.name = 'Math.002'; n6.location = (977, -1246)
n6.operation = 'SUBTRACT'
n6.inputs[0].default_value = 1.0
n7 = _N.new('GeometryNodeScaleInstances'); n7.name = 'Scale Instances.001'; n7.location = (518, -396)
n8 = _N.new('ShaderNodeCombineXYZ'); n8.name = 'Combine XYZ.003'; n8.location = (307, -667)
n9 = _N.new('ShaderNodeCombineXYZ'); n9.name = 'Combine XYZ.002'; n9.location = (30, -30)
n10 = _N.new('GeometryNodeObjectInfo'); n10.name = 'Object Info.001'; n10.location = (219, -155)
n10.inputs[0].default_value = ob_cube
n10.inputs[1].default_value = True
n11 = _N.new('GeometryNodeInstanceOnPoints'); n11.name = 'Instance on Points'; n11.location = (2236, -88)
n11.inputs[3].default_value = True
n12 = _N.new('NodeGroupInput'); n12.name = 'Group Input'; n12.location = (-170, -160)
n13 = _N.new('GeometryNodeScaleInstances'); n13.name = 'Scale Instances'; n13.location = (571, -46)
n14 = _N.new('FunctionNodeRandomValue'); n14.name = 'Random Value'; n14.location = (1665, -319)
n14.data_type = 'FLOAT_VECTOR'
n14.inputs[1].default_value = (180.0, 180.0, 180.0)
n14.inputs[3].default_value = 38.3
n15 = _N.new('GeometryNodeDistributePointsOnFaces'); n15.name = 'Distribute Points on Faces'; n15.location = (925, -30)
n15.distribute_method = 'POISSON'
n15.use_legacy_normal = True
n15.inputs[4].default_value = 0.11
n16 = _N.new('GeometryNodeMeshCircle'); n16.name = 'Mesh Circle'; n16.location = (285, -43)
n16.fill_type = 'NGON'
n17 = _N.new('GeometryNodeJoinGeometry'); n17.name = 'Join Geometry'; n17.location = (4383, -167)
n18 = _N.new('GeometryNodeInputPosition'); n18.name = 'Position'; n18.location = (247, -1341)
n19 = _N.new('GeometryNodeRotateInstances'); n19.name = 'Rotate Instances'; n19.location = (811, -43)
n19.inputs[2].default_value = (0.0, 0.0, 0.7854)
n20 = _N.new('GeometryNodeStoreNamedAttribute'); n20.name = 'Store Named Attribute.001'; n20.location = (1022, -48)
n20.width = 193
n20.data_type = 'INT'
n20.inputs[2].default_value = 'be_instance'
n21 = _N.new('FunctionNodeRandomValue'); n21.name = 'Random Value.001'; n21.location = (1183, -963)
n21.inputs[1].default_value = (9.9, 7.8, 9.3)
n21.inputs[2].default_value = 0.5
n21.inputs[3].default_value = 3.2
n22 = _N.new('ShaderNodeCombineXYZ'); n22.name = 'Combine XYZ'; n22.location = (2057, -1188)
n23 = _N.new('GeometryNodeStoreNamedAttribute'); n23.name = 'Store Named Attribute'; n23.location = (757, -399)
n23.width = 193
n23.data_type = 'INT'
n23.inputs[2].default_value = 'be_instance'
n23.inputs[3].default_value = 1
n24 = _N.new('ShaderNodeMapRange'); n24.name = 'Map Range'; n24.location = (1184, -1191)
n24.mute = True
n24.clamp = False
n24.inputs[3].default_value = 0.2
n24.inputs[4].default_value = 1.5
n25 = _N.new('ShaderNodeMath'); n25.name = 'Math'; n25.location = (1424, -1203)
n25.operation = 'MULTIPLY'
n26 = _N.new('ShaderNodeMath'); n26.name = 'Math.003'; n26.location = (1864, -1185)
n26.operation = 'MAXIMUM'
n26.inputs[1].default_value = 0.05
n27 = _N.new('ShaderNodeMath'); n27.name = 'Math.004'; n27.location = (1644, -1209)
n27.operation = 'ABSOLUTE'
n28 = _N.new('GeometryNodeGeometryToInstance'); n28.name = 'Geometry to Instance'; n28.location = (230, -393)
n29 = _N.new('GeometryNodeMeshCube'); n29.name = 'Cube'; n29.location = (30, -383)
n0.parent = n1
n4.parent = n1
n5.parent = n1
n6.parent = n1
n7.parent = n1
n8.parent = n1
n9.parent = n2
n10.parent = n2
n11.parent = n1
n13.parent = n2
n14.parent = n1
n15.parent = n1
n16.parent = n1
n18.parent = n1
n19.parent = n2
n20.parent = n2
n21.parent = n1
n22.parent = n1
n23.parent = n1
n24.parent = n1
n25.parent = n1
n26.parent = n1
n27.parent = n1
n28.parent = n1
n29.parent = n1
_L.new(n15.outputs[0], n11.inputs[0])
_L.new(n23.outputs[0], n11.inputs[2])
_L.new(n22.outputs[0], n11.inputs[6])
_L.new(n20.outputs[0], n17.inputs[0])
_L.new(n13.outputs[0], n19.inputs[0])
_L.new(n21.outputs[1], n25.inputs[0])
_L.new(n12.outputs[1], n16.inputs[1])
_L.new(n24.outputs[0], n25.inputs[1])
_L.new(n4.outputs[1], n5.inputs[0])
_L.new(n12.outputs[1], n5.inputs[1])
_L.new(n6.outputs[0], n24.inputs[0])
_L.new(n7.outputs[0], n23.inputs[0])
_L.new(n27.outputs[0], n26.inputs[0])
_L.new(n26.outputs[0], n22.inputs[2])
_L.new(n26.outputs[0], n22.inputs[1])
_L.new(n26.outputs[0], n22.inputs[0])
_L.new(n12.outputs[2], n15.inputs[5])
_L.new(n12.outputs[3], n15.inputs[2])
_L.new(n12.outputs[4], n15.inputs[3])
_L.new(n12.outputs[5], n15.inputs[6])
_L.new(n10.outputs[4], n13.inputs[0])
_L.new(n12.outputs[6], n9.inputs[0])
_L.new(n12.outputs[6], n9.inputs[1])
_L.new(n12.outputs[6], n9.inputs[2])
_L.new(n12.outputs[7], n8.inputs[0])
_L.new(n12.outputs[7], n8.inputs[1])
_L.new(n12.outputs[7], n8.inputs[2])
_L.new(n9.outputs[0], n13.inputs[2])
_L.new(n8.outputs[0], n7.inputs[2])
_L.new(n11.outputs[0], n17.inputs[0])
_L.new(n14.outputs[0], n11.inputs[5])
_L.new(n19.outputs[0], n20.inputs[0])
_L.new(n16.outputs[0], n15.inputs[0])
_L.new(n17.outputs[0], n3.inputs[0])
_L.new(n18.outputs[0], n4.inputs[0])
_L.new(n25.outputs[0], n27.inputs[0])
_L.new(n0.outputs[0], n28.inputs[0])
_L.new(n28.outputs[0], n7.inputs[0])
_L.new(n5.outputs[0], n6.inputs[1])
_L.new(n29.outputs[0], n0.inputs[0])
_L.new(n29.outputs[1], n0.inputs[3])
n3.is_active_output = True

# ---- transforms, parenting, visibility, modifiers, constraints
ob_plane.location = (0.0, 0.0, 0.0)
_m = ob_plane.modifiers.new('GeometryNodes', 'NODES')
_m.node_group = ng_geometry_nodes
_gi = [s.identifier for s in ng_geometry_nodes.interface.items_tree if s.item_type == 'SOCKET' and s.in_out == 'INPUT']
_m[_gi[1]] = 57.5  # Radius
ob_plane_002.location = (-64.98, 31.49, -5.96e-08)
ob_suzanne.location = (0.0, 0.0, 0.0)
ob_cube.location = (3.667, 0.0, 0.0)

# ---- collection membership
col_collection.objects.link(ob_plane)
col_inputstest.objects.link(ob_plane_002)
col_inputstest.objects.link(ob_suzanne)
col_inputstest.objects.link(ob_cube)
def _layer_coll(name, lc=None):
    lc = lc or bpy.context.view_layer.layer_collection
    for c in lc.children:
        if c.name == name: return c
        r = _layer_coll(name, c)
        if r: return r
_layer_coll('InputsTest').exclude = True

# ---- scene / render settings (as saved in the file)
scene.frame_start = 1; scene.frame_end = 250; scene.frame_set(0)
scene.render.engine = 'BLENDER_EEVEE_NEXT'
scene.cycles.sampling_pattern = 'TABULATED_SOBOL'
scene.cycles.use_light_tree = False
scene.view_settings.view_transform = 'Filmic'
bpy.context.view_layer.update()

# ---- added for rendering (the .blend has no active camera and no usable light): camera, sun
cam_auto = bpy.data.cameras.new('AutoCamera')
cam_auto.lens = 50.0
cam_auto.sensor_width = 36.0
cam_auto.clip_end = 2362.54
ob_auto_camera = bpy.data.objects.new('AutoCamera', cam_auto)
scene.collection.objects.link(ob_auto_camera)
ob_auto_camera.location = (130.163, -189.157, 111.475)
ob_auto_camera.rotation_euler = (1.09748, -7.21219e-08, 0.694738)
scene.camera = ob_auto_camera
light_auto_sun = bpy.data.lights.new('AutoSun', 'SUN')
light_auto_sun.energy = 3.0
light_auto_sun.angle = 0.0523599
ob_auto_sun = bpy.data.objects.new('AutoSun', light_auto_sun)
scene.collection.objects.link(ob_auto_sun)
ob_auto_sun.rotation_euler = (0.872665, 0.174533, 0.523599)
bpy.context.view_layer.update()
